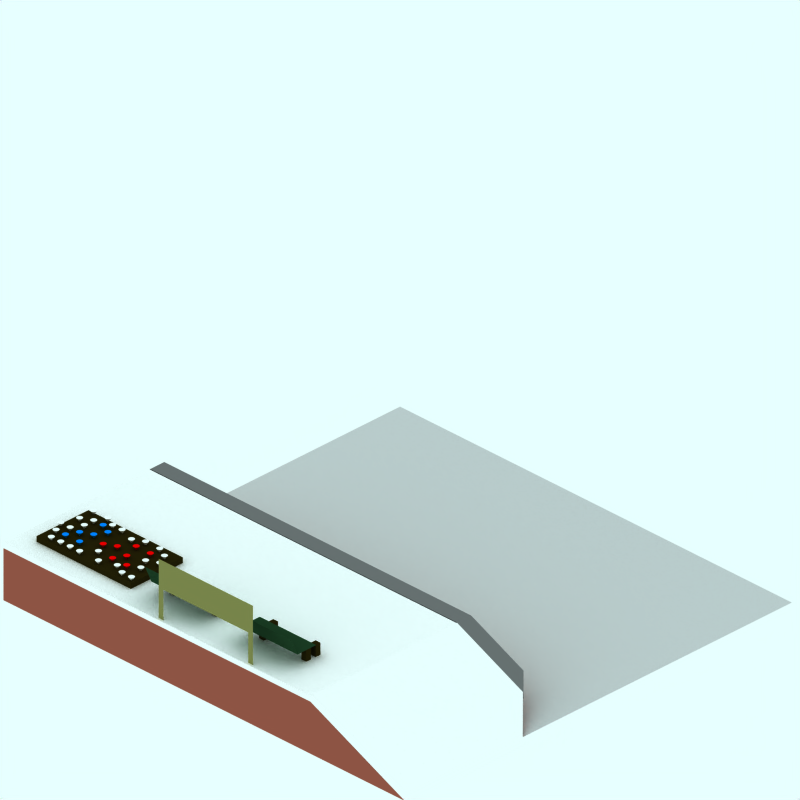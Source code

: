 # Source: brick-platform-basic-sloper.blend  (saved by Blender 2.42.0; exported with 4.5.12 LTS)
import bpy
from mathutils import Matrix  # noqa: F401  (used for matrix-valued properties, if any)

bpy.ops.wm.read_factory_settings(use_empty=True)
scene = bpy.context.scene
scene.name = 'Scene'

# ---- collections
col_collection_1 = bpy.data.collections.new('Collection 1'); scene.collection.children.link(col_collection_1)
col_collection_2 = bpy.data.collections.new('Collection 2'); scene.collection.children.link(col_collection_2)
col_collection_2.hide_render = True
col_collection_2.hide_viewport = True
col_collection_3 = bpy.data.collections.new('Collection 3'); scene.collection.children.link(col_collection_3)
col_collection_3.hide_render = True
col_collection_3.hide_viewport = True

# ---- materials (node trees are filled in below, after node groups)
mat_soil = bpy.data.materials.new('Soil')
mat_soil.alpha_threshold = 0.0
mat_soil.preview_render_type = 'FLAT'
mat_soil.diffuse_color = (0.1442, 0.1206, 0.02593, 1.0)
mat_soil.roughness = 0.5
mat_soil.line_color = (0.0, 0.0, 0.0, 1.0)
mat_sign = bpy.data.materials.new('Sign')
mat_sign.alpha_threshold = 0.0
mat_sign.preview_render_type = 'FLAT'
mat_sign.diffuse_color = (0.1175, 0.2402, 0.1439, 1.0)
mat_sign.roughness = 0.5
mat_sign.line_color = (0.0, 0.0, 0.0, 1.0)
mat_redflower = bpy.data.materials.new('RedFlower')
mat_redflower.alpha_threshold = 0.0
mat_redflower.preview_render_type = 'FLAT'
mat_redflower.diffuse_color = (1.0, 0.0, 0.0, 1.0)
mat_redflower.roughness = 0.5
mat_redflower.line_color = (0.0, 0.0, 0.0, 1.0)
mat_blueflower = bpy.data.materials.new('BlueFlower')
mat_blueflower.alpha_threshold = 0.0
mat_blueflower.preview_render_type = 'FLAT'
mat_blueflower.diffuse_color = (0.0, 0.5133, 1.0, 1.0)
mat_blueflower.roughness = 0.5
mat_blueflower.line_color = (0.0, 0.0, 0.0, 1.0)
mat_whiteflower = bpy.data.materials.new('WhiteFlower')
mat_whiteflower.alpha_threshold = 0.0
mat_whiteflower.preview_render_type = 'FLAT'
mat_whiteflower.diffuse_color = (1.0, 1.0, 1.0, 1.0)
mat_whiteflower.roughness = 0.5
mat_whiteflower.line_color = (0.0, 0.0, 0.0, 1.0)
mat_signtext = bpy.data.materials.new('SignText')
mat_signtext.alpha_threshold = 0.0
mat_signtext.preview_render_type = 'FLAT'
mat_signtext.diffuse_color = (0.3595, 0.7348, 0.4401, 1.0)
mat_signtext.roughness = 0.5
mat_signtext.line_color = (0.0, 0.0, 0.0, 1.0)
mat_woodenfencing = bpy.data.materials.new('WoodenFencing')
mat_woodenfencing.alpha_threshold = 0.0
mat_woodenfencing.preview_render_type = 'CUBE'
mat_woodenfencing.diffuse_color = (0.5137, 0.5186, 0.2919, 1.0)
mat_woodenfencing.specular_color = (0.0, 0.0, 0.0)
mat_woodenfencing.roughness = 0.5
mat_woodenfencing.line_color = (0.0, 0.0, 0.0, 1.0)
mat_pavings = bpy.data.materials.new('Pavings')
mat_pavings.alpha_threshold = 0.0
mat_pavings.preview_render_type = 'CUBE'
mat_pavings.diffuse_color = (1.0, 0.9999, 0.9999, 1.0)
mat_pavings.specular_color = (0.0, 0.0, 0.0)
mat_pavings.roughness = 0.5
mat_pavings.line_color = (0.0, 0.0, 0.0, 1.0)
mat_lightpaving = bpy.data.materials.new('LightPaving')
mat_lightpaving.alpha_threshold = 0.0
mat_lightpaving.preview_render_type = 'CUBE'
mat_lightpaving.diffuse_color = (0.4428, 0.4417, 0.4417, 1.0)
mat_lightpaving.specular_color = (0.0, 0.0, 0.0)
mat_lightpaving.roughness = 0.5
mat_lightpaving.line_color = (0.0, 0.0, 0.0, 1.0)
mat_brick = bpy.data.materials.new('Brick')
mat_brick.alpha_threshold = 0.0
mat_brick.preview_render_type = 'CUBE'
mat_brick.diffuse_color = (0.6122, 0.3304, 0.2679, 1.0)
mat_brick.specular_color = (0.0, 0.0, 0.0)
mat_brick.roughness = 0.5
mat_brick.line_color = (0.0, 0.0, 0.0, 1.0)
mat_transparent = bpy.data.materials.new('Transparent')
mat_transparent.alpha_threshold = 0.0
mat_transparent.preview_render_type = 'FLAT'
mat_transparent.roughness = 0.5

# ---- material node trees

# ---- world
world_world = bpy.data.worlds.new('World'); scene.world = world_world
world_world.color = (0.9059, 1.0, 1.0)
world_world.use_sun_shadow = False
world_world.sun_shadow_jitter_overblur = 0.0
world_world.cycles.sampling_method = 'MANUAL'
world_world.cycles.sample_map_resolution = 256

# ---- cameras
cam_camera_001 = bpy.data.cameras.new('Camera.001')
cam_camera_001.type = 'ORTHO'
cam_camera_001.passepartout_alpha = 0.2
cam_camera_001.clip_end = 100.0
cam_camera_001.lens = 35.0
cam_camera_001.ortho_scale = 12.0
cam_camera_001.display_size = 5.91
cam_camera_001.show_passepartout = False
cam_camera_001.show_safe_areas = True
cam_camera_001.dof.focus_distance = 0.0
cam_camera_001.dof.aperture_fstop = 128.0

# ---- lights
light_lamp = bpy.data.lights.new('Lamp', 'SUN')
light_lamp.transmission_factor = 0.0
light_lamp.angle = 1.571
light_lamp.energy = 0.028
light_lamp.shadow_buffer_clip_start = 0.5
light_lamp.shadow_soft_size = 1.0
light_lamp.shadow_cascade_max_distance = 1000.0
light_lamp.cycles.use_multiple_importance_sampling = False

# ---- meshes
me_cube_026 = bpy.data.meshes.new('Cube.026')
me_cube_026.from_pydata([(-3.267, 1.206, -1.579), (-3.267, 0.9264, -1.579), (-3.367, 0.9264, -1.579), (-3.367, 1.206, -1.579), (-3.267, 1.206, -1.479), (-3.267, 0.9264, -1.479), (-3.367, 0.9264, -1.479), (-3.367, 1.206, -1.479)], [], [(0, 1, 2, 3), (4, 7, 6, 5), (0, 4, 5, 1), (1, 5, 6, 2), (2, 6, 7, 3), (4, 0, 3, 7)])
me_cube_026.materials.append(mat_soil)
me_cube_026.use_remesh_preserve_volume = False
me_cube_026.use_remesh_preserve_attributes = False
me_cube_026.use_mirror_vertex_groups = False
me_cube_026.update()
me_cube_025 = bpy.data.meshes.new('Cube.025')
me_cube_025.from_pydata([(-3.467, 1.206, -1.579), (-3.467, 0.9264, -1.579), (-3.567, 0.9264, -1.579), (-3.567, 1.206, -1.579), (-3.467, 1.206, -1.479), (-3.467, 0.9264, -1.479), (-3.567, 0.9264, -1.479), (-3.567, 1.206, -1.479)], [], [(0, 1, 2, 3), (4, 7, 6, 5), (0, 4, 5, 1), (1, 5, 6, 2), (2, 6, 7, 3), (4, 0, 3, 7)])
me_cube_025.materials.append(mat_soil)
me_cube_025.use_remesh_preserve_volume = False
me_cube_025.use_remesh_preserve_attributes = False
me_cube_025.use_mirror_vertex_groups = False
me_cube_025.update()
me_cube_024 = bpy.data.meshes.new('Cube.024')
me_cube_024.from_pydata([(-3.467, 1.206, -0.6795), (-3.467, 0.9264, -0.6795), (-3.567, 0.9264, -0.6795), (-3.567, 1.206, -0.6795), (-3.467, 1.206, -0.5795), (-3.467, 0.9264, -0.5795), (-3.567, 0.9264, -0.5795), (-3.567, 1.206, -0.5795)], [], [(0, 1, 2, 3), (4, 7, 6, 5), (0, 4, 5, 1), (1, 5, 6, 2), (2, 6, 7, 3), (4, 0, 3, 7)])
me_cube_024.materials.append(mat_soil)
me_cube_024.use_remesh_preserve_volume = False
me_cube_024.use_remesh_preserve_attributes = False
me_cube_024.use_mirror_vertex_groups = False
me_cube_024.update()
me_cube_023 = bpy.data.meshes.new('Cube.023')
me_cube_023.from_pydata([(-3.267, 1.206, -0.6795), (-3.267, 0.9264, -0.6795), (-3.367, 0.9264, -0.6795), (-3.367, 1.206, -0.6795), (-3.267, 1.206, -0.5795), (-3.267, 0.9264, -0.5795), (-3.367, 0.9264, -0.5795), (-3.367, 1.206, -0.5795)], [], [(0, 1, 2, 3), (4, 7, 6, 5), (0, 4, 5, 1), (1, 5, 6, 2), (2, 6, 7, 3), (4, 0, 3, 7)])
me_cube_023.materials.append(mat_soil)
me_cube_023.use_remesh_preserve_volume = False
me_cube_023.use_remesh_preserve_attributes = False
me_cube_023.use_mirror_vertex_groups = False
me_cube_023.update()
me_cube_022 = bpy.data.meshes.new('Cube.022')
me_cube_022.from_pydata([(-3.267, 1.206, 0.3205), (-3.267, 0.9264, 0.3205), (-3.367, 0.9264, 0.3205), (-3.367, 1.206, 0.3205), (-3.267, 1.206, 0.4205), (-3.267, 0.9264, 0.4205), (-3.367, 0.9264, 0.4205), (-3.367, 1.206, 0.4205)], [], [(0, 1, 2, 3), (4, 7, 6, 5), (0, 4, 5, 1), (1, 5, 6, 2), (2, 6, 7, 3), (4, 0, 3, 7)])
me_cube_022.materials.append(mat_soil)
me_cube_022.use_remesh_preserve_volume = False
me_cube_022.use_remesh_preserve_attributes = False
me_cube_022.use_mirror_vertex_groups = False
me_cube_022.update()
me_cube_021 = bpy.data.meshes.new('Cube.021')
me_cube_021.from_pydata([(-3.467, 1.206, 0.3205), (-3.467, 0.9264, 0.3205), (-3.567, 0.9264, 0.3205), (-3.567, 1.206, 0.3205), (-3.467, 1.206, 0.4205), (-3.467, 0.9264, 0.4205), (-3.567, 0.9264, 0.4205), (-3.567, 1.206, 0.4205)], [], [(0, 1, 2, 3), (4, 7, 6, 5), (0, 4, 5, 1), (1, 5, 6, 2), (2, 6, 7, 3), (4, 0, 3, 7)])
me_cube_021.materials.append(mat_soil)
me_cube_021.use_remesh_preserve_volume = False
me_cube_021.use_remesh_preserve_attributes = False
me_cube_021.use_mirror_vertex_groups = False
me_cube_021.update()
me_cube_020 = bpy.data.meshes.new('Cube.020')
me_cube_020.from_pydata([(-3.467, 1.206, 1.221), (-3.467, 0.9264, 1.221), (-3.567, 0.9264, 1.221), (-3.567, 1.206, 1.221), (-3.467, 1.206, 1.321), (-3.467, 0.9264, 1.321), (-3.567, 0.9264, 1.321), (-3.567, 1.206, 1.321)], [], [(0, 1, 2, 3), (4, 7, 6, 5), (0, 4, 5, 1), (1, 5, 6, 2), (2, 6, 7, 3), (4, 0, 3, 7)])
me_cube_020.materials.append(mat_soil)
me_cube_020.use_remesh_preserve_volume = False
me_cube_020.use_remesh_preserve_attributes = False
me_cube_020.use_mirror_vertex_groups = False
me_cube_020.update()
me_cube_019 = bpy.data.meshes.new('Cube.019')
me_cube_019.from_pydata([(-3.267, 1.206, 1.221), (-3.267, 0.9264, 1.221), (-3.367, 0.9264, 1.221), (-3.367, 1.206, 1.221), (-3.267, 1.206, 1.321), (-3.267, 0.9264, 1.321), (-3.367, 0.9264, 1.321), (-3.367, 1.206, 1.321)], [], [(0, 1, 2, 3), (4, 7, 6, 5), (0, 4, 5, 1), (1, 5, 6, 2), (2, 6, 7, 3), (4, 0, 3, 7)])
me_cube_019.materials.append(mat_soil)
me_cube_019.use_remesh_preserve_volume = False
me_cube_019.use_remesh_preserve_attributes = False
me_cube_019.use_mirror_vertex_groups = False
me_cube_019.update()
me_plane_026 = bpy.data.meshes.new('Plane.026')
me_plane_026.from_pydata([(1.49, -3.385, 1.226), (1.49, -3.785, 1.226), (0.2899, -3.785, 1.226), (0.2899, -3.385, 1.226)], [], [(0, 3, 2, 1)])
me_plane_026.materials.append(mat_sign)
me_plane_026.use_remesh_preserve_volume = False
me_plane_026.use_remesh_preserve_attributes = False
me_plane_026.use_mirror_vertex_groups = False
me_plane_026.update()
me_plane_025 = bpy.data.meshes.new('Plane.025')
me_plane_025.from_pydata([(1.49, -3.785, 1.226), (1.509, -3.899, 1.518), (0.3092, -3.899, 1.518), (0.2899, -3.785, 1.226)], [], [(0, 3, 2, 1)])
me_plane_025.materials.append(mat_sign)
me_plane_025.use_remesh_preserve_volume = False
me_plane_025.use_remesh_preserve_attributes = False
me_plane_025.use_mirror_vertex_groups = False
me_plane_025.update()
me_plane_024 = bpy.data.meshes.new('Plane.024')
me_plane_024.from_pydata([(-0.4101, -3.785, 1.226), (-0.3908, -3.902, 1.516), (-1.591, -3.902, 1.516), (-1.61, -3.785, 1.226)], [], [(0, 3, 2, 1)])
me_plane_024.materials.append(mat_sign)
me_plane_024.use_remesh_preserve_volume = False
me_plane_024.use_remesh_preserve_attributes = False
me_plane_024.use_mirror_vertex_groups = False
me_plane_024.update()
me_plane_023 = bpy.data.meshes.new('Plane.023')
me_plane_023.from_pydata([(-0.4101, -3.385, 1.226), (-0.4101, -3.785, 1.226), (-1.61, -3.785, 1.226), (-1.61, -3.385, 1.226)], [], [(0, 3, 2, 1)])
me_plane_023.materials.append(mat_sign)
me_plane_023.use_remesh_preserve_volume = False
me_plane_023.use_remesh_preserve_attributes = False
me_plane_023.use_mirror_vertex_groups = False
me_plane_023.update()
me_cone_073 = bpy.data.meshes.new('Cone.073')
me_cone_073.from_pydata([(-83.16, 29.4, 69.54), (-82.86, 29.4, 69.09), (-82.75, 29.4, 68.54), (-82.86, 29.4, 68.0), (-83.16, 29.4, 67.54), (-83.62, 29.4, 67.24), (-84.16, 29.4, 67.13), (-84.7, 29.4, 67.24), (-85.16, 29.4, 67.54), (-85.47, 29.4, 68.0), (-85.58, 29.4, 68.54), (-85.47, 29.4, 69.09), (-85.16, 29.4, 69.54), (-84.7, 29.4, 69.85), (-84.16, 29.4, 69.96), (-83.62, 29.4, 69.85), (-84.16, 27.4, 68.54), (-84.16, 29.4, 68.54)], [], [(1, 0, 16), (16, 2, 1), (16, 3, 2), (16, 4, 3), (16, 5, 4), (16, 6, 5), (16, 7, 6), (16, 8, 7), (16, 9, 8), (16, 10, 9), (16, 11, 10), (16, 12, 11), (16, 13, 12), (16, 14, 13), (16, 15, 14), (16, 0, 15), (17, 0, 1), (17, 1, 2), (17, 2, 3), (17, 3, 4), (17, 4, 5), (17, 5, 6), (17, 6, 7), (17, 7, 8), (17, 8, 9), (17, 9, 10), (17, 10, 11), (17, 11, 12), (17, 12, 13), (17, 13, 14), (17, 14, 15), (15, 0, 17)])
me_cone_073.materials.append(mat_redflower)
me_cone_073.use_remesh_preserve_volume = False
me_cone_073.use_remesh_preserve_attributes = False
me_cone_073.use_mirror_vertex_groups = False
me_cone_073.update()
me_cone_072 = bpy.data.meshes.new('Cone.072')
me_cone_072.from_pydata([(-90.8, 29.4, 64.45), (-90.5, 29.4, 63.99), (-90.39, 29.4, 63.45), (-90.5, 29.4, 62.91), (-90.8, 29.4, 62.45), (-91.26, 29.4, 62.14), (-91.8, 29.4, 62.04), (-92.34, 29.4, 62.14), (-92.8, 29.4, 62.45), (-93.11, 29.4, 62.91), (-93.22, 29.4, 63.45), (-93.11, 29.4, 63.99), (-92.8, 29.4, 64.45), (-92.34, 29.4, 64.76), (-91.8, 29.4, 64.87), (-91.26, 29.4, 64.76), (-91.8, 27.4, 63.45), (-91.8, 29.4, 63.45)], [], [(1, 0, 16), (16, 2, 1), (16, 3, 2), (16, 4, 3), (16, 5, 4), (16, 6, 5), (16, 7, 6), (16, 8, 7), (16, 9, 8), (16, 10, 9), (16, 11, 10), (16, 12, 11), (16, 13, 12), (16, 14, 13), (16, 15, 14), (16, 0, 15), (17, 0, 1), (17, 1, 2), (17, 2, 3), (17, 3, 4), (17, 4, 5), (17, 5, 6), (17, 6, 7), (17, 7, 8), (17, 8, 9), (17, 9, 10), (17, 10, 11), (17, 11, 12), (17, 12, 13), (17, 13, 14), (17, 14, 15), (15, 0, 17)])
me_cone_072.materials.append(mat_redflower)
me_cone_072.use_remesh_preserve_volume = False
me_cone_072.use_remesh_preserve_attributes = False
me_cone_072.use_mirror_vertex_groups = False
me_cone_072.update()
me_cone_071 = bpy.data.meshes.new('Cone.071')
me_cone_071.from_pydata([(-90.8, 29.4, 56.81), (-90.5, 29.4, 56.35), (-90.39, 29.4, 55.81), (-90.5, 29.4, 55.27), (-90.8, 29.4, 54.81), (-91.26, 29.4, 54.5), (-91.8, 29.4, 54.4), (-92.34, 29.4, 54.5), (-92.8, 29.4, 54.81), (-93.11, 29.4, 55.27), (-93.22, 29.4, 55.81), (-93.11, 29.4, 56.35), (-92.8, 29.4, 56.81), (-92.34, 29.4, 57.12), (-91.8, 29.4, 57.23), (-91.26, 29.4, 57.12), (-91.8, 27.4, 55.81), (-91.8, 29.4, 55.81)], [], [(1, 0, 16), (16, 2, 1), (16, 3, 2), (16, 4, 3), (16, 5, 4), (16, 6, 5), (16, 7, 6), (16, 8, 7), (16, 9, 8), (16, 10, 9), (16, 11, 10), (16, 12, 11), (16, 13, 12), (16, 14, 13), (16, 15, 14), (16, 0, 15), (17, 0, 1), (17, 1, 2), (17, 2, 3), (17, 3, 4), (17, 4, 5), (17, 5, 6), (17, 6, 7), (17, 7, 8), (17, 8, 9), (17, 9, 10), (17, 10, 11), (17, 11, 12), (17, 12, 13), (17, 13, 14), (17, 14, 15), (15, 0, 17)])
me_cone_071.materials.append(mat_redflower)
me_cone_071.use_remesh_preserve_volume = False
me_cone_071.use_remesh_preserve_attributes = False
me_cone_071.use_mirror_vertex_groups = False
me_cone_071.update()
me_cone_070 = bpy.data.meshes.new('Cone.070')
me_cone_070.from_pydata([(-85.71, 29.4, 61.9), (-85.4, 29.4, 61.45), (-85.29, 29.4, 60.9), (-85.4, 29.4, 60.36), (-85.71, 29.4, 59.9), (-86.17, 29.4, 59.6), (-86.71, 29.4, 59.49), (-87.25, 29.4, 59.6), (-87.71, 29.4, 59.9), (-88.01, 29.4, 60.36), (-88.12, 29.4, 60.9), (-88.01, 29.4, 61.45), (-87.71, 29.4, 61.9), (-87.25, 29.4, 62.21), (-86.71, 29.4, 62.32), (-86.17, 29.4, 62.21), (-86.71, 27.4, 60.9), (-86.71, 29.4, 60.9)], [], [(1, 0, 16), (16, 2, 1), (16, 3, 2), (16, 4, 3), (16, 5, 4), (16, 6, 5), (16, 7, 6), (16, 8, 7), (16, 9, 8), (16, 10, 9), (16, 11, 10), (16, 12, 11), (16, 13, 12), (16, 14, 13), (16, 15, 14), (16, 0, 15), (17, 0, 1), (17, 1, 2), (17, 2, 3), (17, 3, 4), (17, 4, 5), (17, 5, 6), (17, 6, 7), (17, 7, 8), (17, 8, 9), (17, 9, 10), (17, 10, 11), (17, 11, 12), (17, 12, 13), (17, 13, 14), (17, 14, 15), (15, 0, 17)])
me_cone_070.materials.append(mat_redflower)
me_cone_070.use_remesh_preserve_volume = False
me_cone_070.use_remesh_preserve_attributes = False
me_cone_070.use_mirror_vertex_groups = False
me_cone_070.update()
me_cone_069 = bpy.data.meshes.new('Cone.069')
me_cone_069.from_pydata([(-78.07, 29.4, 56.81), (-77.76, 29.4, 56.35), (-77.65, 29.4, 55.81), (-77.76, 29.4, 55.27), (-78.07, 29.4, 54.81), (-78.53, 29.4, 54.5), (-79.07, 29.4, 54.4), (-79.61, 29.4, 54.5), (-80.07, 29.4, 54.81), (-80.37, 29.4, 55.27), (-80.48, 29.4, 55.81), (-80.37, 29.4, 56.35), (-80.07, 29.4, 56.81), (-79.61, 29.4, 57.12), (-79.07, 29.4, 57.23), (-78.53, 29.4, 57.12), (-79.07, 27.4, 55.81), (-79.07, 29.4, 55.81)], [], [(1, 0, 16), (16, 2, 1), (16, 3, 2), (16, 4, 3), (16, 5, 4), (16, 6, 5), (16, 7, 6), (16, 8, 7), (16, 9, 8), (16, 10, 9), (16, 11, 10), (16, 12, 11), (16, 13, 12), (16, 14, 13), (16, 15, 14), (16, 0, 15), (17, 0, 1), (17, 1, 2), (17, 2, 3), (17, 3, 4), (17, 4, 5), (17, 5, 6), (17, 6, 7), (17, 7, 8), (17, 8, 9), (17, 9, 10), (17, 10, 11), (17, 11, 12), (17, 12, 13), (17, 13, 14), (17, 14, 15), (15, 0, 17)])
me_cone_069.materials.append(mat_redflower)
me_cone_069.use_remesh_preserve_volume = False
me_cone_069.use_remesh_preserve_attributes = False
me_cone_069.use_mirror_vertex_groups = False
me_cone_069.update()
me_cone_068 = bpy.data.meshes.new('Cone.068')
me_cone_068.from_pydata([(-78.07, 29.4, 64.45), (-77.76, 29.4, 63.99), (-77.65, 29.4, 63.45), (-77.76, 29.4, 62.91), (-78.07, 29.4, 62.45), (-78.53, 29.4, 62.14), (-79.07, 29.4, 62.04), (-79.61, 29.4, 62.14), (-80.07, 29.4, 62.45), (-80.37, 29.4, 62.91), (-80.48, 29.4, 63.45), (-80.37, 29.4, 63.99), (-80.07, 29.4, 64.45), (-79.61, 29.4, 64.76), (-79.07, 29.4, 64.87), (-78.53, 29.4, 64.76), (-79.07, 27.4, 63.45), (-79.07, 29.4, 63.45)], [], [(1, 0, 16), (16, 2, 1), (16, 3, 2), (16, 4, 3), (16, 5, 4), (16, 6, 5), (16, 7, 6), (16, 8, 7), (16, 9, 8), (16, 10, 9), (16, 11, 10), (16, 12, 11), (16, 13, 12), (16, 14, 13), (16, 15, 14), (16, 0, 15), (17, 0, 1), (17, 1, 2), (17, 2, 3), (17, 3, 4), (17, 4, 5), (17, 5, 6), (17, 6, 7), (17, 7, 8), (17, 8, 9), (17, 9, 10), (17, 10, 11), (17, 11, 12), (17, 12, 13), (17, 13, 14), (17, 14, 15), (15, 0, 17)])
me_cone_068.materials.append(mat_redflower)
me_cone_068.use_remesh_preserve_volume = False
me_cone_068.use_remesh_preserve_attributes = False
me_cone_068.use_mirror_vertex_groups = False
me_cone_068.update()
me_cone_067 = bpy.data.meshes.new('Cone.067')
me_cone_067.from_pydata([(-90.8, 29.4, 89.92), (-90.5, 29.4, 89.46), (-90.39, 29.4, 88.92), (-90.5, 29.4, 88.38), (-90.8, 29.4, 87.92), (-91.26, 29.4, 87.61), (-91.8, 29.4, 87.5), (-92.34, 29.4, 87.61), (-92.8, 29.4, 87.92), (-93.11, 29.4, 88.38), (-93.22, 29.4, 88.92), (-93.11, 29.4, 89.46), (-92.8, 29.4, 89.92), (-92.34, 29.4, 90.22), (-91.8, 29.4, 90.33), (-91.26, 29.4, 90.22), (-91.8, 27.4, 88.92), (-91.8, 29.4, 88.92)], [], [(1, 0, 16), (16, 2, 1), (16, 3, 2), (16, 4, 3), (16, 5, 4), (16, 6, 5), (16, 7, 6), (16, 8, 7), (16, 9, 8), (16, 10, 9), (16, 11, 10), (16, 12, 11), (16, 13, 12), (16, 14, 13), (16, 15, 14), (16, 0, 15), (17, 0, 1), (17, 1, 2), (17, 2, 3), (17, 3, 4), (17, 4, 5), (17, 5, 6), (17, 6, 7), (17, 7, 8), (17, 8, 9), (17, 9, 10), (17, 10, 11), (17, 11, 12), (17, 12, 13), (17, 13, 14), (17, 14, 15), (15, 0, 17)])
me_cone_067.materials.append(mat_blueflower)
me_cone_067.use_remesh_preserve_volume = False
me_cone_067.use_remesh_preserve_attributes = False
me_cone_067.use_mirror_vertex_groups = False
me_cone_067.update()
me_cone_066 = bpy.data.meshes.new('Cone.066')
me_cone_066.from_pydata([(-83.16, 29.4, 82.28), (-82.86, 29.4, 81.82), (-82.75, 29.4, 81.28), (-82.86, 29.4, 80.74), (-83.16, 29.4, 80.28), (-83.62, 29.4, 79.97), (-84.16, 29.4, 79.86), (-84.7, 29.4, 79.97), (-85.16, 29.4, 80.28), (-85.47, 29.4, 80.74), (-85.58, 29.4, 81.28), (-85.47, 29.4, 81.82), (-85.16, 29.4, 82.28), (-84.7, 29.4, 82.58), (-84.16, 29.4, 82.69), (-83.62, 29.4, 82.58), (-84.16, 27.4, 81.28), (-84.16, 29.4, 81.28)], [], [(1, 0, 16), (16, 2, 1), (16, 3, 2), (16, 4, 3), (16, 5, 4), (16, 6, 5), (16, 7, 6), (16, 8, 7), (16, 9, 8), (16, 10, 9), (16, 11, 10), (16, 12, 11), (16, 13, 12), (16, 14, 13), (16, 15, 14), (16, 0, 15), (17, 0, 1), (17, 1, 2), (17, 2, 3), (17, 3, 4), (17, 4, 5), (17, 5, 6), (17, 6, 7), (17, 7, 8), (17, 8, 9), (17, 9, 10), (17, 10, 11), (17, 11, 12), (17, 12, 13), (17, 13, 14), (17, 14, 15), (15, 0, 17)])
me_cone_066.materials.append(mat_blueflower)
me_cone_066.use_remesh_preserve_volume = False
me_cone_066.use_remesh_preserve_attributes = False
me_cone_066.use_mirror_vertex_groups = False
me_cone_066.update()
me_cone_065 = bpy.data.meshes.new('Cone.065')
me_cone_065.from_pydata([(-78.07, 29.4, 79.73), (-77.76, 29.4, 79.27), (-77.65, 29.4, 78.73), (-77.76, 29.4, 78.19), (-78.07, 29.4, 77.73), (-78.53, 29.4, 77.42), (-79.07, 29.4, 77.32), (-79.61, 29.4, 77.42), (-80.07, 29.4, 77.73), (-80.37, 29.4, 78.19), (-80.48, 29.4, 78.73), (-80.37, 29.4, 79.27), (-80.07, 29.4, 79.73), (-79.61, 29.4, 80.04), (-79.07, 29.4, 80.15), (-78.53, 29.4, 80.04), (-79.07, 27.4, 78.73), (-79.07, 29.4, 78.73)], [], [(1, 0, 16), (16, 2, 1), (16, 3, 2), (16, 4, 3), (16, 5, 4), (16, 6, 5), (16, 7, 6), (16, 8, 7), (16, 9, 8), (16, 10, 9), (16, 11, 10), (16, 12, 11), (16, 13, 12), (16, 14, 13), (16, 15, 14), (16, 0, 15), (17, 0, 1), (17, 1, 2), (17, 2, 3), (17, 3, 4), (17, 4, 5), (17, 5, 6), (17, 6, 7), (17, 7, 8), (17, 8, 9), (17, 9, 10), (17, 10, 11), (17, 11, 12), (17, 12, 13), (17, 13, 14), (17, 14, 15), (15, 0, 17)])
me_cone_065.materials.append(mat_blueflower)
me_cone_065.use_remesh_preserve_volume = False
me_cone_065.use_remesh_preserve_attributes = False
me_cone_065.use_mirror_vertex_groups = False
me_cone_065.update()
me_cone_064 = bpy.data.meshes.new('Cone.064')
me_cone_064.from_pydata([(-75.52, 29.4, 84.82), (-75.22, 29.4, 84.37), (-75.11, 29.4, 83.82), (-75.22, 29.4, 83.28), (-75.52, 29.4, 82.82), (-75.98, 29.4, 82.52), (-76.52, 29.4, 82.41), (-77.06, 29.4, 82.52), (-77.52, 29.4, 82.82), (-77.83, 29.4, 83.28), (-77.94, 29.4, 83.82), (-77.83, 29.4, 84.37), (-77.52, 29.4, 84.82), (-77.06, 29.4, 85.13), (-76.52, 29.4, 85.24), (-75.98, 29.4, 85.13), (-76.52, 27.4, 83.82), (-76.52, 29.4, 83.82)], [], [(1, 0, 16), (16, 2, 1), (16, 3, 2), (16, 4, 3), (16, 5, 4), (16, 6, 5), (16, 7, 6), (16, 8, 7), (16, 9, 8), (16, 10, 9), (16, 11, 10), (16, 12, 11), (16, 13, 12), (16, 14, 13), (16, 15, 14), (16, 0, 15), (17, 0, 1), (17, 1, 2), (17, 2, 3), (17, 3, 4), (17, 4, 5), (17, 5, 6), (17, 6, 7), (17, 7, 8), (17, 8, 9), (17, 9, 10), (17, 10, 11), (17, 11, 12), (17, 12, 13), (17, 13, 14), (17, 14, 15), (15, 0, 17)])
me_cone_064.materials.append(mat_blueflower)
me_cone_064.use_remesh_preserve_volume = False
me_cone_064.use_remesh_preserve_attributes = False
me_cone_064.use_mirror_vertex_groups = False
me_cone_064.update()
me_cone_063 = bpy.data.meshes.new('Cone.063')
me_cone_063.from_pydata([(-85.71, 29.4, 87.37), (-85.4, 29.4, 86.91), (-85.29, 29.4, 86.37), (-85.4, 29.4, 85.83), (-85.71, 29.4, 85.37), (-86.17, 29.4, 85.06), (-86.71, 29.4, 84.96), (-87.25, 29.4, 85.06), (-87.71, 29.4, 85.37), (-88.01, 29.4, 85.83), (-88.12, 29.4, 86.37), (-88.01, 29.4, 86.91), (-87.71, 29.4, 87.37), (-87.25, 29.4, 87.68), (-86.71, 29.4, 87.78), (-86.17, 29.4, 87.68), (-86.71, 27.4, 86.37), (-86.71, 29.4, 86.37)], [], [(1, 0, 16), (16, 2, 1), (16, 3, 2), (16, 4, 3), (16, 5, 4), (16, 6, 5), (16, 7, 6), (16, 8, 7), (16, 9, 8), (16, 10, 9), (16, 11, 10), (16, 12, 11), (16, 13, 12), (16, 14, 13), (16, 15, 14), (16, 0, 15), (17, 0, 1), (17, 1, 2), (17, 2, 3), (17, 3, 4), (17, 4, 5), (17, 5, 6), (17, 6, 7), (17, 7, 8), (17, 8, 9), (17, 9, 10), (17, 10, 11), (17, 11, 12), (17, 12, 13), (17, 13, 14), (17, 14, 15), (15, 0, 17)])
me_cone_063.materials.append(mat_blueflower)
me_cone_063.use_remesh_preserve_volume = False
me_cone_063.use_remesh_preserve_attributes = False
me_cone_063.use_mirror_vertex_groups = False
me_cone_063.update()
me_cone_062 = bpy.data.meshes.new('Cone.062')
me_cone_062.from_pydata([(-95.89, 29.4, 77.18), (-95.59, 29.4, 76.73), (-95.48, 29.4, 76.18), (-95.59, 29.4, 75.64), (-95.89, 29.4, 75.18), (-96.35, 29.4, 74.88), (-96.89, 29.4, 74.77), (-97.44, 29.4, 74.88), (-97.89, 29.4, 75.18), (-98.2, 29.4, 75.64), (-98.31, 29.4, 76.18), (-98.2, 29.4, 76.73), (-97.89, 29.4, 77.18), (-97.44, 29.4, 77.49), (-96.89, 29.4, 77.6), (-96.35, 29.4, 77.49), (-96.89, 27.4, 76.18), (-96.89, 29.4, 76.18)], [], [(1, 0, 16), (16, 2, 1), (16, 3, 2), (16, 4, 3), (16, 5, 4), (16, 6, 5), (16, 7, 6), (16, 8, 7), (16, 9, 8), (16, 10, 9), (16, 11, 10), (16, 12, 11), (16, 13, 12), (16, 14, 13), (16, 15, 14), (16, 0, 15), (17, 0, 1), (17, 1, 2), (17, 2, 3), (17, 3, 4), (17, 4, 5), (17, 5, 6), (17, 6, 7), (17, 7, 8), (17, 8, 9), (17, 9, 10), (17, 10, 11), (17, 11, 12), (17, 12, 13), (17, 13, 14), (17, 14, 15), (15, 0, 17)])
me_cone_062.materials.append(mat_whiteflower)
me_cone_062.use_remesh_preserve_volume = False
me_cone_062.use_remesh_preserve_attributes = False
me_cone_062.use_mirror_vertex_groups = False
me_cone_062.update()
me_cone_061 = bpy.data.meshes.new('Cone.061')
me_cone_061.from_pydata([(-80.62, 29.4, 89.92), (-80.31, 29.4, 89.46), (-80.2, 29.4, 88.92), (-80.31, 29.4, 88.38), (-80.62, 29.4, 87.92), (-81.07, 29.4, 87.61), (-81.62, 29.4, 87.5), (-82.16, 29.4, 87.61), (-82.62, 29.4, 87.92), (-82.92, 29.4, 88.38), (-83.03, 29.4, 88.92), (-82.92, 29.4, 89.46), (-82.62, 29.4, 89.92), (-82.16, 29.4, 90.22), (-81.62, 29.4, 90.33), (-81.07, 29.4, 90.22), (-81.62, 27.4, 88.92), (-81.62, 29.4, 88.92)], [], [(1, 0, 16), (16, 2, 1), (16, 3, 2), (16, 4, 3), (16, 5, 4), (16, 6, 5), (16, 7, 6), (16, 8, 7), (16, 9, 8), (16, 10, 9), (16, 11, 10), (16, 12, 11), (16, 13, 12), (16, 14, 13), (16, 15, 14), (16, 0, 15), (17, 0, 1), (17, 1, 2), (17, 2, 3), (17, 3, 4), (17, 4, 5), (17, 5, 6), (17, 6, 7), (17, 7, 8), (17, 8, 9), (17, 9, 10), (17, 10, 11), (17, 11, 12), (17, 12, 13), (17, 13, 14), (17, 14, 15), (15, 0, 17)])
me_cone_061.materials.append(mat_whiteflower)
me_cone_061.use_remesh_preserve_volume = False
me_cone_061.use_remesh_preserve_attributes = False
me_cone_061.use_mirror_vertex_groups = False
me_cone_061.update()
me_cone_060 = bpy.data.meshes.new('Cone.060')
me_cone_060.from_pydata([(-78.07, 29.4, 95.01), (-77.76, 29.4, 94.55), (-77.65, 29.4, 94.01), (-77.76, 29.4, 93.47), (-78.07, 29.4, 93.01), (-78.53, 29.4, 92.7), (-79.07, 29.4, 92.6), (-79.61, 29.4, 92.7), (-80.07, 29.4, 93.01), (-80.37, 29.4, 93.47), (-80.48, 29.4, 94.01), (-80.37, 29.4, 94.55), (-80.07, 29.4, 95.01), (-79.61, 29.4, 95.32), (-79.07, 29.4, 95.42), (-78.53, 29.4, 95.32), (-79.07, 27.4, 94.01), (-79.07, 29.4, 94.01)], [], [(1, 0, 16), (16, 2, 1), (16, 3, 2), (16, 4, 3), (16, 5, 4), (16, 6, 5), (16, 7, 6), (16, 8, 7), (16, 9, 8), (16, 10, 9), (16, 11, 10), (16, 12, 11), (16, 13, 12), (16, 14, 13), (16, 15, 14), (16, 0, 15), (17, 0, 1), (17, 1, 2), (17, 2, 3), (17, 3, 4), (17, 4, 5), (17, 5, 6), (17, 6, 7), (17, 7, 8), (17, 8, 9), (17, 9, 10), (17, 10, 11), (17, 11, 12), (17, 12, 13), (17, 13, 14), (17, 14, 15), (15, 0, 17)])
me_cone_060.materials.append(mat_whiteflower)
me_cone_060.use_remesh_preserve_volume = False
me_cone_060.use_remesh_preserve_attributes = False
me_cone_060.use_mirror_vertex_groups = False
me_cone_060.update()
me_cone_059 = bpy.data.meshes.new('Cone.059')
me_cone_059.from_pydata([(-85.71, 29.4, 92.46), (-85.4, 29.4, 92.01), (-85.29, 29.4, 91.46), (-85.4, 29.4, 90.92), (-85.71, 29.4, 90.46), (-86.17, 29.4, 90.16), (-86.71, 29.4, 90.05), (-87.25, 29.4, 90.16), (-87.71, 29.4, 90.46), (-88.01, 29.4, 90.92), (-88.12, 29.4, 91.46), (-88.01, 29.4, 92.01), (-87.71, 29.4, 92.46), (-87.25, 29.4, 92.77), (-86.71, 29.4, 92.88), (-86.17, 29.4, 92.77), (-86.71, 27.4, 91.46), (-86.71, 29.4, 91.46)], [], [(1, 0, 16), (16, 2, 1), (16, 3, 2), (16, 4, 3), (16, 5, 4), (16, 6, 5), (16, 7, 6), (16, 8, 7), (16, 9, 8), (16, 10, 9), (16, 11, 10), (16, 12, 11), (16, 13, 12), (16, 14, 13), (16, 15, 14), (16, 0, 15), (17, 0, 1), (17, 1, 2), (17, 2, 3), (17, 3, 4), (17, 4, 5), (17, 5, 6), (17, 6, 7), (17, 7, 8), (17, 8, 9), (17, 9, 10), (17, 10, 11), (17, 11, 12), (17, 12, 13), (17, 13, 14), (17, 14, 15), (15, 0, 17)])
me_cone_059.materials.append(mat_whiteflower)
me_cone_059.use_remesh_preserve_volume = False
me_cone_059.use_remesh_preserve_attributes = False
me_cone_059.use_mirror_vertex_groups = False
me_cone_059.update()
me_cone_058 = bpy.data.meshes.new('Cone.058')
me_cone_058.from_pydata([(-85.71, 29.4, 97.56), (-85.4, 29.4, 97.1), (-85.29, 29.4, 96.56), (-85.4, 29.4, 96.02), (-85.71, 29.4, 95.56), (-86.17, 29.4, 95.25), (-86.71, 29.4, 95.14), (-87.25, 29.4, 95.25), (-87.71, 29.4, 95.56), (-88.01, 29.4, 96.02), (-88.12, 29.4, 96.56), (-88.01, 29.4, 97.1), (-87.71, 29.4, 97.56), (-87.25, 29.4, 97.86), (-86.71, 29.4, 97.97), (-86.17, 29.4, 97.86), (-86.71, 27.4, 96.56), (-86.71, 29.4, 96.56)], [], [(1, 0, 16), (16, 2, 1), (16, 3, 2), (16, 4, 3), (16, 5, 4), (16, 6, 5), (16, 7, 6), (16, 8, 7), (16, 9, 8), (16, 10, 9), (16, 11, 10), (16, 12, 11), (16, 13, 12), (16, 14, 13), (16, 15, 14), (16, 0, 15), (17, 0, 1), (17, 1, 2), (17, 2, 3), (17, 3, 4), (17, 4, 5), (17, 5, 6), (17, 6, 7), (17, 7, 8), (17, 8, 9), (17, 9, 10), (17, 10, 11), (17, 11, 12), (17, 12, 13), (17, 13, 14), (17, 14, 15), (15, 0, 17)])
me_cone_058.materials.append(mat_whiteflower)
me_cone_058.use_remesh_preserve_volume = False
me_cone_058.use_remesh_preserve_attributes = False
me_cone_058.use_mirror_vertex_groups = False
me_cone_058.update()
me_cone_057 = bpy.data.meshes.new('Cone.057')
me_cone_057.from_pydata([(-90.8, 29.4, 95.01), (-90.5, 29.4, 94.55), (-90.39, 29.4, 94.01), (-90.5, 29.4, 93.47), (-90.8, 29.4, 93.01), (-91.26, 29.4, 92.7), (-91.8, 29.4, 92.6), (-92.34, 29.4, 92.7), (-92.8, 29.4, 93.01), (-93.11, 29.4, 93.47), (-93.22, 29.4, 94.01), (-93.11, 29.4, 94.55), (-92.8, 29.4, 95.01), (-92.34, 29.4, 95.32), (-91.8, 29.4, 95.42), (-91.26, 29.4, 95.32), (-91.8, 27.4, 94.01), (-91.8, 29.4, 94.01)], [], [(1, 0, 16), (16, 2, 1), (16, 3, 2), (16, 4, 3), (16, 5, 4), (16, 6, 5), (16, 7, 6), (16, 8, 7), (16, 9, 8), (16, 10, 9), (16, 11, 10), (16, 12, 11), (16, 13, 12), (16, 14, 13), (16, 15, 14), (16, 0, 15), (17, 0, 1), (17, 1, 2), (17, 2, 3), (17, 3, 4), (17, 4, 5), (17, 5, 6), (17, 6, 7), (17, 7, 8), (17, 8, 9), (17, 9, 10), (17, 10, 11), (17, 11, 12), (17, 12, 13), (17, 13, 14), (17, 14, 15), (15, 0, 17)])
me_cone_057.materials.append(mat_whiteflower)
me_cone_057.use_remesh_preserve_volume = False
me_cone_057.use_remesh_preserve_attributes = False
me_cone_057.use_mirror_vertex_groups = False
me_cone_057.update()
me_cone_056 = bpy.data.meshes.new('Cone.056')
me_cone_056.from_pydata([(-95.89, 29.4, 87.37), (-95.59, 29.4, 86.91), (-95.48, 29.4, 86.37), (-95.59, 29.4, 85.83), (-95.89, 29.4, 85.37), (-96.35, 29.4, 85.06), (-96.89, 29.4, 84.96), (-97.44, 29.4, 85.06), (-97.89, 29.4, 85.37), (-98.2, 29.4, 85.83), (-98.31, 29.4, 86.37), (-98.2, 29.4, 86.91), (-97.89, 29.4, 87.37), (-97.44, 29.4, 87.68), (-96.89, 29.4, 87.78), (-96.35, 29.4, 87.68), (-96.89, 27.4, 86.37), (-96.89, 29.4, 86.37)], [], [(1, 0, 16), (16, 2, 1), (16, 3, 2), (16, 4, 3), (16, 5, 4), (16, 6, 5), (16, 7, 6), (16, 8, 7), (16, 9, 8), (16, 10, 9), (16, 11, 10), (16, 12, 11), (16, 13, 12), (16, 14, 13), (16, 15, 14), (16, 0, 15), (17, 0, 1), (17, 1, 2), (17, 2, 3), (17, 3, 4), (17, 4, 5), (17, 5, 6), (17, 6, 7), (17, 7, 8), (17, 8, 9), (17, 9, 10), (17, 10, 11), (17, 11, 12), (17, 12, 13), (17, 13, 14), (17, 14, 15), (15, 0, 17)])
me_cone_056.materials.append(mat_whiteflower)
me_cone_056.use_remesh_preserve_volume = False
me_cone_056.use_remesh_preserve_attributes = False
me_cone_056.use_mirror_vertex_groups = False
me_cone_056.update()
me_cone_055 = bpy.data.meshes.new('Cone.055')
me_cone_055.from_pydata([(-95.89, 29.4, 92.46), (-95.59, 29.4, 92.01), (-95.48, 29.4, 91.46), (-95.59, 29.4, 90.92), (-95.89, 29.4, 90.46), (-96.35, 29.4, 90.16), (-96.89, 29.4, 90.05), (-97.44, 29.4, 90.16), (-97.89, 29.4, 90.46), (-98.2, 29.4, 90.92), (-98.31, 29.4, 91.46), (-98.2, 29.4, 92.01), (-97.89, 29.4, 92.46), (-97.44, 29.4, 92.77), (-96.89, 29.4, 92.88), (-96.35, 29.4, 92.77), (-96.89, 27.4, 91.46), (-96.89, 29.4, 91.46)], [], [(1, 0, 16), (16, 2, 1), (16, 3, 2), (16, 4, 3), (16, 5, 4), (16, 6, 5), (16, 7, 6), (16, 8, 7), (16, 9, 8), (16, 10, 9), (16, 11, 10), (16, 12, 11), (16, 13, 12), (16, 14, 13), (16, 15, 14), (16, 0, 15), (17, 0, 1), (17, 1, 2), (17, 2, 3), (17, 3, 4), (17, 4, 5), (17, 5, 6), (17, 6, 7), (17, 7, 8), (17, 8, 9), (17, 9, 10), (17, 10, 11), (17, 11, 12), (17, 12, 13), (17, 13, 14), (17, 14, 15), (15, 0, 17)])
me_cone_055.materials.append(mat_whiteflower)
me_cone_055.use_remesh_preserve_volume = False
me_cone_055.use_remesh_preserve_attributes = False
me_cone_055.use_mirror_vertex_groups = False
me_cone_055.update()
me_cone_054 = bpy.data.meshes.new('Cone.054')
me_cone_054.from_pydata([(-95.89, 29.4, 82.28), (-95.59, 29.4, 81.82), (-95.48, 29.4, 81.28), (-95.59, 29.4, 80.74), (-95.89, 29.4, 80.28), (-96.35, 29.4, 79.97), (-96.89, 29.4, 79.86), (-97.44, 29.4, 79.97), (-97.89, 29.4, 80.28), (-98.2, 29.4, 80.74), (-98.31, 29.4, 81.28), (-98.2, 29.4, 81.82), (-97.89, 29.4, 82.28), (-97.44, 29.4, 82.58), (-96.89, 29.4, 82.69), (-96.35, 29.4, 82.58), (-96.89, 27.4, 81.28), (-96.89, 29.4, 81.28)], [], [(1, 0, 16), (16, 2, 1), (16, 3, 2), (16, 4, 3), (16, 5, 4), (16, 6, 5), (16, 7, 6), (16, 8, 7), (16, 9, 8), (16, 10, 9), (16, 11, 10), (16, 12, 11), (16, 13, 12), (16, 14, 13), (16, 15, 14), (16, 0, 15), (17, 0, 1), (17, 1, 2), (17, 2, 3), (17, 3, 4), (17, 4, 5), (17, 5, 6), (17, 6, 7), (17, 7, 8), (17, 8, 9), (17, 9, 10), (17, 10, 11), (17, 11, 12), (17, 12, 13), (17, 13, 14), (17, 14, 15), (15, 0, 17)])
me_cone_054.materials.append(mat_whiteflower)
me_cone_054.use_remesh_preserve_volume = False
me_cone_054.use_remesh_preserve_attributes = False
me_cone_054.use_mirror_vertex_groups = False
me_cone_054.update()
me_cone_053 = bpy.data.meshes.new('Cone.053')
me_cone_053.from_pydata([(-90.8, 29.4, 72.09), (-90.5, 29.4, 71.63), (-90.39, 29.4, 71.09), (-90.5, 29.4, 70.55), (-90.8, 29.4, 70.09), (-91.26, 29.4, 69.78), (-91.8, 29.4, 69.68), (-92.34, 29.4, 69.78), (-92.8, 29.4, 70.09), (-93.11, 29.4, 70.55), (-93.22, 29.4, 71.09), (-93.11, 29.4, 71.63), (-92.8, 29.4, 72.09), (-92.34, 29.4, 72.4), (-91.8, 29.4, 72.51), (-91.26, 29.4, 72.4), (-91.8, 27.4, 71.09), (-91.8, 29.4, 71.09)], [], [(1, 0, 16), (16, 2, 1), (16, 3, 2), (16, 4, 3), (16, 5, 4), (16, 6, 5), (16, 7, 6), (16, 8, 7), (16, 9, 8), (16, 10, 9), (16, 11, 10), (16, 12, 11), (16, 13, 12), (16, 14, 13), (16, 15, 14), (16, 0, 15), (17, 0, 1), (17, 1, 2), (17, 2, 3), (17, 3, 4), (17, 4, 5), (17, 5, 6), (17, 6, 7), (17, 7, 8), (17, 8, 9), (17, 9, 10), (17, 10, 11), (17, 11, 12), (17, 12, 13), (17, 13, 14), (17, 14, 15), (15, 0, 17)])
me_cone_053.materials.append(mat_whiteflower)
me_cone_053.use_remesh_preserve_volume = False
me_cone_053.use_remesh_preserve_attributes = False
me_cone_053.use_mirror_vertex_groups = False
me_cone_053.update()
me_cone_052 = bpy.data.meshes.new('Cone.052')
me_cone_052.from_pydata([(-95.89, 29.4, 54.26), (-95.59, 29.4, 53.81), (-95.48, 29.4, 53.26), (-95.59, 29.4, 52.72), (-95.89, 29.4, 52.26), (-96.35, 29.4, 51.96), (-96.89, 29.4, 51.85), (-97.44, 29.4, 51.96), (-97.89, 29.4, 52.26), (-98.2, 29.4, 52.72), (-98.31, 29.4, 53.26), (-98.2, 29.4, 53.81), (-97.89, 29.4, 54.26), (-97.44, 29.4, 54.57), (-96.89, 29.4, 54.68), (-96.35, 29.4, 54.57), (-96.89, 27.4, 53.26), (-96.89, 29.4, 53.26)], [], [(1, 0, 16), (16, 2, 1), (16, 3, 2), (16, 4, 3), (16, 5, 4), (16, 6, 5), (16, 7, 6), (16, 8, 7), (16, 9, 8), (16, 10, 9), (16, 11, 10), (16, 12, 11), (16, 13, 12), (16, 14, 13), (16, 15, 14), (16, 0, 15), (17, 0, 1), (17, 1, 2), (17, 2, 3), (17, 3, 4), (17, 4, 5), (17, 5, 6), (17, 6, 7), (17, 7, 8), (17, 8, 9), (17, 9, 10), (17, 10, 11), (17, 11, 12), (17, 12, 13), (17, 13, 14), (17, 14, 15), (15, 0, 17)])
me_cone_052.materials.append(mat_whiteflower)
me_cone_052.use_remesh_preserve_volume = False
me_cone_052.use_remesh_preserve_attributes = False
me_cone_052.use_mirror_vertex_groups = False
me_cone_052.update()
me_cone_051 = bpy.data.meshes.new('Cone.051')
me_cone_051.from_pydata([(-95.89, 29.4, 67.0), (-95.59, 29.4, 66.54), (-95.48, 29.4, 66.0), (-95.59, 29.4, 65.46), (-95.89, 29.4, 65.0), (-96.35, 29.4, 64.69), (-96.89, 29.4, 64.58), (-97.44, 29.4, 64.69), (-97.89, 29.4, 65.0), (-98.2, 29.4, 65.46), (-98.31, 29.4, 66.0), (-98.2, 29.4, 66.54), (-97.89, 29.4, 67.0), (-97.44, 29.4, 67.3), (-96.89, 29.4, 67.41), (-96.35, 29.4, 67.3), (-96.89, 27.4, 66.0), (-96.89, 29.4, 66.0)], [], [(1, 0, 16), (16, 2, 1), (16, 3, 2), (16, 4, 3), (16, 5, 4), (16, 6, 5), (16, 7, 6), (16, 8, 7), (16, 9, 8), (16, 10, 9), (16, 11, 10), (16, 12, 11), (16, 13, 12), (16, 14, 13), (16, 15, 14), (16, 0, 15), (17, 0, 1), (17, 1, 2), (17, 2, 3), (17, 3, 4), (17, 4, 5), (17, 5, 6), (17, 6, 7), (17, 7, 8), (17, 8, 9), (17, 9, 10), (17, 10, 11), (17, 11, 12), (17, 12, 13), (17, 13, 14), (17, 14, 15), (15, 0, 17)])
me_cone_051.materials.append(mat_whiteflower)
me_cone_051.use_remesh_preserve_volume = False
me_cone_051.use_remesh_preserve_attributes = False
me_cone_051.use_mirror_vertex_groups = False
me_cone_051.update()
me_cone_050 = bpy.data.meshes.new('Cone.050')
me_cone_050.from_pydata([(-72.98, 29.4, 82.28), (-72.67, 29.4, 81.82), (-72.56, 29.4, 81.28), (-72.67, 29.4, 80.74), (-72.98, 29.4, 80.28), (-73.43, 29.4, 79.97), (-73.98, 29.4, 79.86), (-74.52, 29.4, 79.97), (-74.98, 29.4, 80.28), (-75.28, 29.4, 80.74), (-75.39, 29.4, 81.28), (-75.28, 29.4, 81.82), (-74.98, 29.4, 82.28), (-74.52, 29.4, 82.58), (-73.98, 29.4, 82.69), (-73.43, 29.4, 82.58), (-73.98, 27.4, 81.28), (-73.98, 29.4, 81.28)], [], [(1, 0, 16), (16, 2, 1), (16, 3, 2), (16, 4, 3), (16, 5, 4), (16, 6, 5), (16, 7, 6), (16, 8, 7), (16, 9, 8), (16, 10, 9), (16, 11, 10), (16, 12, 11), (16, 13, 12), (16, 14, 13), (16, 15, 14), (16, 0, 15), (17, 0, 1), (17, 1, 2), (17, 2, 3), (17, 3, 4), (17, 4, 5), (17, 5, 6), (17, 6, 7), (17, 7, 8), (17, 8, 9), (17, 9, 10), (17, 10, 11), (17, 11, 12), (17, 12, 13), (17, 13, 14), (17, 14, 15), (15, 0, 17)])
me_cone_050.materials.append(mat_whiteflower)
me_cone_050.use_remesh_preserve_volume = False
me_cone_050.use_remesh_preserve_attributes = False
me_cone_050.use_mirror_vertex_groups = False
me_cone_050.update()
me_cone_049 = bpy.data.meshes.new('Cone.049')
me_cone_049.from_pydata([(-70.43, 29.4, 87.37), (-70.12, 29.4, 86.91), (-70.01, 29.4, 86.37), (-70.12, 29.4, 85.83), (-70.43, 29.4, 85.37), (-70.89, 29.4, 85.06), (-71.43, 29.4, 84.96), (-71.97, 29.4, 85.06), (-72.43, 29.4, 85.37), (-72.73, 29.4, 85.83), (-72.84, 29.4, 86.37), (-72.73, 29.4, 86.91), (-72.43, 29.4, 87.37), (-71.97, 29.4, 87.68), (-71.43, 29.4, 87.78), (-70.89, 29.4, 87.68), (-71.43, 27.4, 86.37), (-71.43, 29.4, 86.37)], [], [(1, 0, 16), (16, 2, 1), (16, 3, 2), (16, 4, 3), (16, 5, 4), (16, 6, 5), (16, 7, 6), (16, 8, 7), (16, 9, 8), (16, 10, 9), (16, 11, 10), (16, 12, 11), (16, 13, 12), (16, 14, 13), (16, 15, 14), (16, 0, 15), (17, 0, 1), (17, 1, 2), (17, 2, 3), (17, 3, 4), (17, 4, 5), (17, 5, 6), (17, 6, 7), (17, 7, 8), (17, 8, 9), (17, 9, 10), (17, 10, 11), (17, 11, 12), (17, 12, 13), (17, 13, 14), (17, 14, 15), (15, 0, 17)])
me_cone_049.materials.append(mat_whiteflower)
me_cone_049.use_remesh_preserve_volume = False
me_cone_049.use_remesh_preserve_attributes = False
me_cone_049.use_mirror_vertex_groups = False
me_cone_049.update()
me_cone_048 = bpy.data.meshes.new('Cone.048')
me_cone_048.from_pydata([(-75.52, 29.4, 89.92), (-75.22, 29.4, 89.46), (-75.11, 29.4, 88.92), (-75.22, 29.4, 88.38), (-75.52, 29.4, 87.92), (-75.98, 29.4, 87.61), (-76.52, 29.4, 87.5), (-77.06, 29.4, 87.61), (-77.52, 29.4, 87.92), (-77.83, 29.4, 88.38), (-77.94, 29.4, 88.92), (-77.83, 29.4, 89.46), (-77.52, 29.4, 89.92), (-77.06, 29.4, 90.22), (-76.52, 29.4, 90.33), (-75.98, 29.4, 90.22), (-76.52, 27.4, 88.92), (-76.52, 29.4, 88.92)], [], [(1, 0, 16), (16, 2, 1), (16, 3, 2), (16, 4, 3), (16, 5, 4), (16, 6, 5), (16, 7, 6), (16, 8, 7), (16, 9, 8), (16, 10, 9), (16, 11, 10), (16, 12, 11), (16, 13, 12), (16, 14, 13), (16, 15, 14), (16, 0, 15), (17, 0, 1), (17, 1, 2), (17, 2, 3), (17, 3, 4), (17, 4, 5), (17, 5, 6), (17, 6, 7), (17, 7, 8), (17, 8, 9), (17, 9, 10), (17, 10, 11), (17, 11, 12), (17, 12, 13), (17, 13, 14), (17, 14, 15), (15, 0, 17)])
me_cone_048.materials.append(mat_whiteflower)
me_cone_048.use_remesh_preserve_volume = False
me_cone_048.use_remesh_preserve_attributes = False
me_cone_048.use_mirror_vertex_groups = False
me_cone_048.update()
me_cone_047 = bpy.data.meshes.new('Cone.047')
me_cone_047.from_pydata([(-70.43, 29.4, 95.01), (-70.12, 29.4, 94.55), (-70.01, 29.4, 94.01), (-70.12, 29.4, 93.47), (-70.43, 29.4, 93.01), (-70.89, 29.4, 92.7), (-71.43, 29.4, 92.6), (-71.97, 29.4, 92.7), (-72.43, 29.4, 93.01), (-72.73, 29.4, 93.47), (-72.84, 29.4, 94.01), (-72.73, 29.4, 94.55), (-72.43, 29.4, 95.01), (-71.97, 29.4, 95.32), (-71.43, 29.4, 95.42), (-70.89, 29.4, 95.32), (-71.43, 27.4, 94.01), (-71.43, 29.4, 94.01)], [], [(1, 0, 16), (16, 2, 1), (16, 3, 2), (16, 4, 3), (16, 5, 4), (16, 6, 5), (16, 7, 6), (16, 8, 7), (16, 9, 8), (16, 10, 9), (16, 11, 10), (16, 12, 11), (16, 13, 12), (16, 14, 13), (16, 15, 14), (16, 0, 15), (17, 0, 1), (17, 1, 2), (17, 2, 3), (17, 3, 4), (17, 4, 5), (17, 5, 6), (17, 6, 7), (17, 7, 8), (17, 8, 9), (17, 9, 10), (17, 10, 11), (17, 11, 12), (17, 12, 13), (17, 13, 14), (17, 14, 15), (15, 0, 17)])
me_cone_047.materials.append(mat_whiteflower)
me_cone_047.use_remesh_preserve_volume = False
me_cone_047.use_remesh_preserve_attributes = False
me_cone_047.use_mirror_vertex_groups = False
me_cone_047.update()
me_cone_046 = bpy.data.meshes.new('Cone.046')
me_cone_046.from_pydata([(-72.98, 29.4, 77.18), (-72.67, 29.4, 76.73), (-72.56, 29.4, 76.18), (-72.67, 29.4, 75.64), (-72.98, 29.4, 75.18), (-73.43, 29.4, 74.88), (-73.98, 29.4, 74.77), (-74.52, 29.4, 74.88), (-74.98, 29.4, 75.18), (-75.28, 29.4, 75.64), (-75.39, 29.4, 76.18), (-75.28, 29.4, 76.73), (-74.98, 29.4, 77.18), (-74.52, 29.4, 77.49), (-73.98, 29.4, 77.6), (-73.43, 29.4, 77.49), (-73.98, 27.4, 76.18), (-73.98, 29.4, 76.18)], [], [(1, 0, 16), (16, 2, 1), (16, 3, 2), (16, 4, 3), (16, 5, 4), (16, 6, 5), (16, 7, 6), (16, 8, 7), (16, 9, 8), (16, 10, 9), (16, 11, 10), (16, 12, 11), (16, 13, 12), (16, 14, 13), (16, 15, 14), (16, 0, 15), (17, 0, 1), (17, 1, 2), (17, 2, 3), (17, 3, 4), (17, 4, 5), (17, 5, 6), (17, 6, 7), (17, 7, 8), (17, 8, 9), (17, 9, 10), (17, 10, 11), (17, 11, 12), (17, 12, 13), (17, 13, 14), (17, 14, 15), (15, 0, 17)])
me_cone_046.materials.append(mat_whiteflower)
me_cone_046.use_remesh_preserve_volume = False
me_cone_046.use_remesh_preserve_attributes = False
me_cone_046.use_mirror_vertex_groups = False
me_cone_046.update()
me_cone_045 = bpy.data.meshes.new('Cone.045')
me_cone_045.from_pydata([(-75.52, 29.4, 69.54), (-75.22, 29.4, 69.09), (-75.11, 29.4, 68.54), (-75.22, 29.4, 68.0), (-75.52, 29.4, 67.54), (-75.98, 29.4, 67.24), (-76.52, 29.4, 67.13), (-77.06, 29.4, 67.24), (-77.52, 29.4, 67.54), (-77.83, 29.4, 68.0), (-77.94, 29.4, 68.54), (-77.83, 29.4, 69.09), (-77.52, 29.4, 69.54), (-77.06, 29.4, 69.85), (-76.52, 29.4, 69.96), (-75.98, 29.4, 69.85), (-76.52, 27.4, 68.54), (-76.52, 29.4, 68.54)], [], [(1, 0, 16), (16, 2, 1), (16, 3, 2), (16, 4, 3), (16, 5, 4), (16, 6, 5), (16, 7, 6), (16, 8, 7), (16, 9, 8), (16, 10, 9), (16, 11, 10), (16, 12, 11), (16, 13, 12), (16, 14, 13), (16, 15, 14), (16, 0, 15), (17, 0, 1), (17, 1, 2), (17, 2, 3), (17, 3, 4), (17, 4, 5), (17, 5, 6), (17, 6, 7), (17, 7, 8), (17, 8, 9), (17, 9, 10), (17, 10, 11), (17, 11, 12), (17, 12, 13), (17, 13, 14), (17, 14, 15), (15, 0, 17)])
me_cone_045.materials.append(mat_whiteflower)
me_cone_045.use_remesh_preserve_volume = False
me_cone_045.use_remesh_preserve_attributes = False
me_cone_045.use_mirror_vertex_groups = False
me_cone_045.update()
me_cone_044 = bpy.data.meshes.new('Cone.044')
me_cone_044.from_pydata([(-72.98, 29.4, 64.45), (-72.67, 29.4, 63.99), (-72.56, 29.4, 63.45), (-72.67, 29.4, 62.91), (-72.98, 29.4, 62.45), (-73.43, 29.4, 62.14), (-73.98, 29.4, 62.04), (-74.52, 29.4, 62.14), (-74.98, 29.4, 62.45), (-75.28, 29.4, 62.91), (-75.39, 29.4, 63.45), (-75.28, 29.4, 63.99), (-74.98, 29.4, 64.45), (-74.52, 29.4, 64.76), (-73.98, 29.4, 64.87), (-73.43, 29.4, 64.76), (-73.98, 27.4, 63.45), (-73.98, 29.4, 63.45)], [], [(1, 0, 16), (16, 2, 1), (16, 3, 2), (16, 4, 3), (16, 5, 4), (16, 6, 5), (16, 7, 6), (16, 8, 7), (16, 9, 8), (16, 10, 9), (16, 11, 10), (16, 12, 11), (16, 13, 12), (16, 14, 13), (16, 15, 14), (16, 0, 15), (17, 0, 1), (17, 1, 2), (17, 2, 3), (17, 3, 4), (17, 4, 5), (17, 5, 6), (17, 6, 7), (17, 7, 8), (17, 8, 9), (17, 9, 10), (17, 10, 11), (17, 11, 12), (17, 12, 13), (17, 13, 14), (17, 14, 15), (15, 0, 17)])
me_cone_044.materials.append(mat_whiteflower)
me_cone_044.use_remesh_preserve_volume = False
me_cone_044.use_remesh_preserve_attributes = False
me_cone_044.use_mirror_vertex_groups = False
me_cone_044.update()
me_cone_043 = bpy.data.meshes.new('Cone.043')
me_cone_043.from_pydata([(-72.98, 29.4, 56.81), (-72.67, 29.4, 56.35), (-72.56, 29.4, 55.81), (-72.67, 29.4, 55.27), (-72.98, 29.4, 54.81), (-73.43, 29.4, 54.5), (-73.98, 29.4, 54.4), (-74.52, 29.4, 54.5), (-74.98, 29.4, 54.81), (-75.28, 29.4, 55.27), (-75.39, 29.4, 55.81), (-75.28, 29.4, 56.35), (-74.98, 29.4, 56.81), (-74.52, 29.4, 57.12), (-73.98, 29.4, 57.23), (-73.43, 29.4, 57.12), (-73.98, 27.4, 55.81), (-73.98, 29.4, 55.81)], [], [(1, 0, 16), (16, 2, 1), (16, 3, 2), (16, 4, 3), (16, 5, 4), (16, 6, 5), (16, 7, 6), (16, 8, 7), (16, 9, 8), (16, 10, 9), (16, 11, 10), (16, 12, 11), (16, 13, 12), (16, 14, 13), (16, 15, 14), (16, 0, 15), (17, 0, 1), (17, 1, 2), (17, 2, 3), (17, 3, 4), (17, 4, 5), (17, 5, 6), (17, 6, 7), (17, 7, 8), (17, 8, 9), (17, 9, 10), (17, 10, 11), (17, 11, 12), (17, 12, 13), (17, 13, 14), (17, 14, 15), (15, 0, 17)])
me_cone_043.materials.append(mat_whiteflower)
me_cone_043.use_remesh_preserve_volume = False
me_cone_043.use_remesh_preserve_attributes = False
me_cone_043.use_mirror_vertex_groups = False
me_cone_043.update()
me_cone_042 = bpy.data.meshes.new('Cone.042')
me_cone_042.from_pydata([(-83.16, 29.4, 54.26), (-82.86, 29.4, 53.81), (-82.75, 29.4, 53.26), (-82.86, 29.4, 52.72), (-83.16, 29.4, 52.26), (-83.62, 29.4, 51.96), (-84.16, 29.4, 51.85), (-84.7, 29.4, 51.96), (-85.16, 29.4, 52.26), (-85.47, 29.4, 52.72), (-85.58, 29.4, 53.26), (-85.47, 29.4, 53.81), (-85.16, 29.4, 54.26), (-84.7, 29.4, 54.57), (-84.16, 29.4, 54.68), (-83.62, 29.4, 54.57), (-84.16, 27.4, 53.26), (-84.16, 29.4, 53.26)], [], [(1, 0, 16), (16, 2, 1), (16, 3, 2), (16, 4, 3), (16, 5, 4), (16, 6, 5), (16, 7, 6), (16, 8, 7), (16, 9, 8), (16, 10, 9), (16, 11, 10), (16, 12, 11), (16, 13, 12), (16, 14, 13), (16, 15, 14), (16, 0, 15), (17, 0, 1), (17, 1, 2), (17, 2, 3), (17, 3, 4), (17, 4, 5), (17, 5, 6), (17, 6, 7), (17, 7, 8), (17, 8, 9), (17, 9, 10), (17, 10, 11), (17, 11, 12), (17, 12, 13), (17, 13, 14), (17, 14, 15), (15, 0, 17)])
me_cone_042.materials.append(mat_whiteflower)
me_cone_042.use_remesh_preserve_volume = False
me_cone_042.use_remesh_preserve_attributes = False
me_cone_042.use_mirror_vertex_groups = False
me_cone_042.update()
me_cone_041 = bpy.data.meshes.new('Cone.041')
me_cone_041.from_pydata([(-80.62, 29.4, 49.17), (-80.31, 29.4, 48.71), (-80.2, 29.4, 48.17), (-80.31, 29.4, 47.63), (-80.62, 29.4, 47.17), (-81.07, 29.4, 46.86), (-81.62, 29.4, 46.76), (-82.16, 29.4, 46.86), (-82.62, 29.4, 47.17), (-82.92, 29.4, 47.63), (-83.03, 29.4, 48.17), (-82.92, 29.4, 48.71), (-82.62, 29.4, 49.17), (-82.16, 29.4, 49.48), (-81.62, 29.4, 49.59), (-81.07, 29.4, 49.48), (-81.62, 27.4, 48.17), (-81.62, 29.4, 48.17)], [], [(1, 0, 16), (16, 2, 1), (16, 3, 2), (16, 4, 3), (16, 5, 4), (16, 6, 5), (16, 7, 6), (16, 8, 7), (16, 9, 8), (16, 10, 9), (16, 11, 10), (16, 12, 11), (16, 13, 12), (16, 14, 13), (16, 15, 14), (16, 0, 15), (17, 0, 1), (17, 1, 2), (17, 2, 3), (17, 3, 4), (17, 4, 5), (17, 5, 6), (17, 6, 7), (17, 7, 8), (17, 8, 9), (17, 9, 10), (17, 10, 11), (17, 11, 12), (17, 12, 13), (17, 13, 14), (17, 14, 15), (15, 0, 17)])
me_cone_041.materials.append(mat_whiteflower)
me_cone_041.use_remesh_preserve_volume = False
me_cone_041.use_remesh_preserve_attributes = False
me_cone_041.use_mirror_vertex_groups = False
me_cone_041.update()
me_cone_040 = bpy.data.meshes.new('Cone.040')
me_cone_040.from_pydata([(-75.52, 29.4, 51.72), (-75.22, 29.4, 51.26), (-75.11, 29.4, 50.72), (-75.22, 29.4, 50.18), (-75.52, 29.4, 49.72), (-75.98, 29.4, 49.41), (-76.52, 29.4, 49.3), (-77.06, 29.4, 49.41), (-77.52, 29.4, 49.72), (-77.83, 29.4, 50.18), (-77.94, 29.4, 50.72), (-77.83, 29.4, 51.26), (-77.52, 29.4, 51.72), (-77.06, 29.4, 52.02), (-76.52, 29.4, 52.13), (-75.98, 29.4, 52.02), (-76.52, 27.4, 50.72), (-76.52, 29.4, 50.72)], [], [(1, 0, 16), (16, 2, 1), (16, 3, 2), (16, 4, 3), (16, 5, 4), (16, 6, 5), (16, 7, 6), (16, 8, 7), (16, 9, 8), (16, 10, 9), (16, 11, 10), (16, 12, 11), (16, 13, 12), (16, 14, 13), (16, 15, 14), (16, 0, 15), (17, 0, 1), (17, 1, 2), (17, 2, 3), (17, 3, 4), (17, 4, 5), (17, 5, 6), (17, 6, 7), (17, 7, 8), (17, 8, 9), (17, 9, 10), (17, 10, 11), (17, 11, 12), (17, 12, 13), (17, 13, 14), (17, 14, 15), (15, 0, 17)])
me_cone_040.materials.append(mat_whiteflower)
me_cone_040.use_remesh_preserve_volume = False
me_cone_040.use_remesh_preserve_attributes = False
me_cone_040.use_mirror_vertex_groups = False
me_cone_040.update()
me_cone_039 = bpy.data.meshes.new('Cone.039')
me_cone_039.from_pydata([(-95.89, 29.4, 49.17), (-95.59, 29.4, 48.71), (-95.48, 29.4, 48.17), (-95.59, 29.4, 47.63), (-95.89, 29.4, 47.17), (-96.35, 29.4, 46.86), (-96.89, 29.4, 46.76), (-97.44, 29.4, 46.86), (-97.89, 29.4, 47.17), (-98.2, 29.4, 47.63), (-98.31, 29.4, 48.17), (-98.2, 29.4, 48.71), (-97.89, 29.4, 49.17), (-97.44, 29.4, 49.48), (-96.89, 29.4, 49.59), (-96.35, 29.4, 49.48), (-96.89, 27.4, 48.17), (-96.89, 29.4, 48.17)], [], [(1, 0, 16), (16, 2, 1), (16, 3, 2), (16, 4, 3), (16, 5, 4), (16, 6, 5), (16, 7, 6), (16, 8, 7), (16, 9, 8), (16, 10, 9), (16, 11, 10), (16, 12, 11), (16, 13, 12), (16, 14, 13), (16, 15, 14), (16, 0, 15), (17, 0, 1), (17, 1, 2), (17, 2, 3), (17, 3, 4), (17, 4, 5), (17, 5, 6), (17, 6, 7), (17, 7, 8), (17, 8, 9), (17, 9, 10), (17, 10, 11), (17, 11, 12), (17, 12, 13), (17, 13, 14), (17, 14, 15), (15, 0, 17)])
me_cone_039.materials.append(mat_whiteflower)
me_cone_039.use_remesh_preserve_volume = False
me_cone_039.use_remesh_preserve_attributes = False
me_cone_039.use_mirror_vertex_groups = False
me_cone_039.update()
me_cone_038 = bpy.data.meshes.new('Cone.038')
me_cone_038.from_pydata([(-88.25, 29.4, 51.72), (-87.95, 29.4, 51.26), (-87.84, 29.4, 50.72), (-87.95, 29.4, 50.18), (-88.25, 29.4, 49.72), (-88.71, 29.4, 49.41), (-89.25, 29.4, 49.3), (-89.8, 29.4, 49.41), (-90.25, 29.4, 49.72), (-90.56, 29.4, 50.18), (-90.67, 29.4, 50.72), (-90.56, 29.4, 51.26), (-90.25, 29.4, 51.72), (-89.8, 29.4, 52.02), (-89.25, 29.4, 52.13), (-88.71, 29.4, 52.02), (-89.25, 27.4, 50.72), (-89.25, 29.4, 50.72)], [], [(1, 0, 16), (16, 2, 1), (16, 3, 2), (16, 4, 3), (16, 5, 4), (16, 6, 5), (16, 7, 6), (16, 8, 7), (16, 9, 8), (16, 10, 9), (16, 11, 10), (16, 12, 11), (16, 13, 12), (16, 14, 13), (16, 15, 14), (16, 0, 15), (17, 0, 1), (17, 1, 2), (17, 2, 3), (17, 3, 4), (17, 4, 5), (17, 5, 6), (17, 6, 7), (17, 7, 8), (17, 8, 9), (17, 9, 10), (17, 10, 11), (17, 11, 12), (17, 12, 13), (17, 13, 14), (17, 14, 15), (15, 0, 17)])
me_cone_038.materials.append(mat_whiteflower)
me_cone_038.use_remesh_preserve_volume = False
me_cone_038.use_remesh_preserve_attributes = False
me_cone_038.use_mirror_vertex_groups = False
me_cone_038.update()
me_cone_031 = bpy.data.meshes.new('Cone.031')
me_cone_031.from_pydata([(-85.71, 29.4, 74.64), (-85.4, 29.4, 74.18), (-85.29, 29.4, 73.64), (-85.4, 29.4, 73.1), (-85.71, 29.4, 72.64), (-86.17, 29.4, 72.33), (-86.71, 29.4, 72.22), (-87.25, 29.4, 72.33), (-87.71, 29.4, 72.64), (-88.01, 29.4, 73.1), (-88.12, 29.4, 73.64), (-88.01, 29.4, 74.18), (-87.71, 29.4, 74.64), (-87.25, 29.4, 74.94), (-86.71, 29.4, 75.05), (-86.17, 29.4, 74.94), (-86.71, 27.4, 73.64), (-86.71, 29.4, 73.64)], [], [(1, 0, 16), (16, 2, 1), (16, 3, 2), (16, 4, 3), (16, 5, 4), (16, 6, 5), (16, 7, 6), (16, 8, 7), (16, 9, 8), (16, 10, 9), (16, 11, 10), (16, 12, 11), (16, 13, 12), (16, 14, 13), (16, 15, 14), (16, 0, 15), (17, 0, 1), (17, 1, 2), (17, 2, 3), (17, 3, 4), (17, 4, 5), (17, 5, 6), (17, 6, 7), (17, 7, 8), (17, 8, 9), (17, 9, 10), (17, 10, 11), (17, 11, 12), (17, 12, 13), (17, 13, 14), (17, 14, 15), (15, 0, 17)])
me_cone_031.materials.append(mat_redflower)
me_cone_031.use_remesh_preserve_volume = False
me_cone_031.use_remesh_preserve_attributes = False
me_cone_031.use_mirror_vertex_groups = False
me_cone_031.update()
me_cone_030 = bpy.data.meshes.new('Cone.030')
me_cone_030.from_pydata([(-90.8, 29.4, 82.28), (-90.5, 29.4, 81.82), (-90.39, 29.4, 81.28), (-90.5, 29.4, 80.74), (-90.8, 29.4, 80.28), (-91.26, 29.4, 79.97), (-91.8, 29.4, 79.86), (-92.34, 29.4, 79.97), (-92.8, 29.4, 80.28), (-93.11, 29.4, 80.74), (-93.22, 29.4, 81.28), (-93.11, 29.4, 81.82), (-92.8, 29.4, 82.28), (-92.34, 29.4, 82.58), (-91.8, 29.4, 82.69), (-91.26, 29.4, 82.58), (-91.8, 27.4, 81.28), (-91.8, 29.4, 81.28)], [], [(1, 0, 16), (16, 2, 1), (16, 3, 2), (16, 4, 3), (16, 5, 4), (16, 6, 5), (16, 7, 6), (16, 8, 7), (16, 9, 8), (16, 10, 9), (16, 11, 10), (16, 12, 11), (16, 13, 12), (16, 14, 13), (16, 15, 14), (16, 0, 15), (17, 0, 1), (17, 1, 2), (17, 2, 3), (17, 3, 4), (17, 4, 5), (17, 5, 6), (17, 6, 7), (17, 7, 8), (17, 8, 9), (17, 9, 10), (17, 10, 11), (17, 11, 12), (17, 12, 13), (17, 13, 14), (17, 14, 15), (15, 0, 17)])
me_cone_030.materials.append(mat_blueflower)
me_cone_030.use_remesh_preserve_volume = False
me_cone_030.use_remesh_preserve_attributes = False
me_cone_030.use_mirror_vertex_groups = False
me_cone_030.update()
me_cone_029 = bpy.data.meshes.new('Cone.029')
me_cone_029.from_pydata([(-93.35, 29.4, 59.36), (-93.04, 29.4, 58.9), (-92.93, 29.4, 58.36), (-93.04, 29.4, 57.82), (-93.35, 29.4, 57.36), (-93.81, 29.4, 57.05), (-94.35, 29.4, 56.94), (-94.89, 29.4, 57.05), (-95.35, 29.4, 57.36), (-95.65, 29.4, 57.82), (-95.76, 29.4, 58.36), (-95.65, 29.4, 58.9), (-95.35, 29.4, 59.36), (-94.89, 29.4, 59.66), (-94.35, 29.4, 59.77), (-93.81, 29.4, 59.66), (-94.35, 27.4, 58.36), (-94.35, 29.4, 58.36)], [], [(1, 0, 16), (16, 2, 1), (16, 3, 2), (16, 4, 3), (16, 5, 4), (16, 6, 5), (16, 7, 6), (16, 8, 7), (16, 9, 8), (16, 10, 9), (16, 11, 10), (16, 12, 11), (16, 13, 12), (16, 14, 13), (16, 15, 14), (16, 0, 15), (17, 0, 1), (17, 1, 2), (17, 2, 3), (17, 3, 4), (17, 4, 5), (17, 5, 6), (17, 6, 7), (17, 7, 8), (17, 8, 9), (17, 9, 10), (17, 10, 11), (17, 11, 12), (17, 12, 13), (17, 13, 14), (17, 14, 15), (15, 0, 17)])
me_cone_029.materials.append(mat_whiteflower)
me_cone_029.use_remesh_preserve_volume = False
me_cone_029.use_remesh_preserve_attributes = False
me_cone_029.use_mirror_vertex_groups = False
me_cone_029.update()
me_cube_002 = bpy.data.meshes.new('Cube.002')
me_cube_002.from_pydata([(3.826, -2.783, 0.9964), (3.826, -3.883, 0.9964), (1.826, -3.883, 0.9964), (1.826, -2.783, 0.9964), (3.826, -2.783, 1.096), (3.826, -3.883, 1.096), (1.826, -3.883, 1.096), (1.826, -2.783, 1.096)], [], [(0, 1, 2, 3), (4, 7, 6, 5), (0, 4, 5, 1), (1, 5, 6, 2), (2, 6, 7, 3), (4, 0, 3, 7)])
me_cube_002.materials.append(mat_soil)
me_cube_002.use_remesh_preserve_volume = False
me_cube_002.use_remesh_preserve_attributes = False
me_cube_002.use_mirror_vertex_groups = False
me_cube_002.update()
me_plane_020 = bpy.data.meshes.new('Plane.020')
me_plane_020.from_pydata([(0.7759, 1.886, 4.173), (0.7759, 1.666, 4.173), (-0.9541, 1.666, 4.173), (-0.9541, 1.886, 4.173)], [], [(0, 3, 2, 1)])
me_plane_020.materials.append(mat_signtext)
me_plane_020.use_remesh_preserve_volume = False
me_plane_020.use_remesh_preserve_attributes = False
me_plane_020.use_mirror_vertex_groups = False
me_plane_020.update()
me_plane_019 = bpy.data.meshes.new('Plane.019')
me_plane_019.from_pydata([(0.8759, 1.986, 4.183), (0.8759, 1.566, 4.183), (-1.054, 1.566, 4.183), (-1.054, 1.986, 4.183)], [], [(0, 3, 2, 1)])
me_plane_019.materials.append(mat_sign)
me_plane_019.use_remesh_preserve_volume = False
me_plane_019.use_remesh_preserve_attributes = False
me_plane_019.use_mirror_vertex_groups = False
me_plane_019.update()
me_plane_018 = bpy.data.meshes.new('Plane.018')
me_plane_018.from_pydata([(0.9159, 1.526, 4.203), (0.9159, 0.9264, 4.203), (0.8159, 0.9264, 4.203), (0.8159, 1.526, 4.203)], [], [(0, 3, 2, 1)])
me_plane_018.materials.append(mat_woodenfencing)
me_plane_018.use_remesh_preserve_volume = False
me_plane_018.use_remesh_preserve_attributes = False
me_plane_018.use_mirror_vertex_groups = False
me_plane_018.update()
me_plane_017 = bpy.data.meshes.new('Plane.017')
me_plane_017.from_pydata([(-0.9841, 1.526, 4.203), (-0.9841, 0.9264, 4.203), (-1.084, 0.9264, 4.203), (-1.084, 1.526, 4.203)], [], [(0, 3, 2, 1)])
me_plane_017.materials.append(mat_woodenfencing)
me_plane_017.use_remesh_preserve_volume = False
me_plane_017.use_remesh_preserve_attributes = False
me_plane_017.use_mirror_vertex_groups = False
me_plane_017.update()
me_plane_016 = bpy.data.meshes.new('Plane.016')
me_plane_016.from_pydata([(0.9159, 2.026, 4.203), (0.9159, 1.526, 4.203), (-1.084, 1.526, 4.203), (-1.084, 2.026, 4.203)], [], [(0, 3, 2, 1)])
me_plane_016.materials.append(mat_woodenfencing)
me_plane_016.use_remesh_preserve_volume = False
me_plane_016.use_remesh_preserve_attributes = False
me_plane_016.use_mirror_vertex_groups = False
me_plane_016.update()
me_plane_004 = bpy.data.meshes.new('Plane.004')
me_plane_004.from_pydata([(4.161, -1.14, 0.9001), (4.161, -4.25, 0.9001), (-2.349, -4.25, 0.9001), (-2.349, -1.14, 0.9001), (-2.349, -1.14, 1.0), (-2.349, -4.25, 1.0), (4.161, -4.25, 1.0), (4.161, -1.14, 1.0), (-4.349, -4.25, 0.1001), (-3.749, -1.14, 0.3701), (-3.749, -1.14, 0.2701), (-4.349, -4.25, 0.0001214), (-4.349, -1.745, 0.0001214), (-4.349, -1.745, 0.1001)], [], [(3, 0, 7, 4), (1, 2, 5, 6), (5, 4, 7, 6), (0, 1, 6, 7), (5, 2, 11, 8), (3, 4, 9, 10), (12, 2, 3), (10, 12, 3), (12, 11, 2), (13, 4, 5), (8, 13, 5), (13, 9, 4), (11, 12, 13, 8), (12, 10, 9, 13)])
_uv = me_plane_004.uv_layers.new(name='UVMap')
_uv.uv.foreach_set('vector', [0.0, 1.0, 0.0, 0.0, 1.0, 0.0, 1.0, 1.0, 0.0, 1.0, 0.0, 0.0, 1.0, 0.0, 1.0, 1.0, 0.0, 1.0, 0.0, 0.0, 1.0, 0.0, 1.0, 1.0, 0.0, 1.0, 0.0, 0.0, 1.0, 0.0, 1.0, 1.0, 0.0, 1.0, 0.0, 0.0, 1.0, 0.0, 1.0, 1.0, 0.0, 1.0, 0.0, 0.0, 1.0, 0.0, 1.0, 1.0, 1.0, 0.5, 0.0, 1.0, 0.0, 0.0, 1.0, 0.0, 1.0, 0.5, 0.0, 0.0, 1.0, 0.5, 1.0, 1.0, 0.0, 1.0, 1.0, 0.5, 0.0, 1.0, 0.0, 0.0, 1.0, 0.0, 1.0, 0.5, 0.0, 0.0, 1.0, 0.5, 1.0, 1.0, 0.0, 1.0, 0.0, 1.0, 5.96e-08, 0.5, 1.0, 0.5, 1.0, 1.0, 5.96e-08, 0.5, 0.0, 0.0, 1.0, 0.0, 1.0, 0.5])
_ca = me_plane_004.color_attributes.new('Col', 'BYTE_COLOR', 'CORNER')
_ca.data.foreach_set('color', [1.0, 1.0, 1.0, 1.0, 1.0, 1.0, 1.0, 1.0, 1.0, 1.0, 1.0, 1.0, 1.0, 1.0, 1.0, 1.0, 1.0, 1.0, 1.0, 1.0, 1.0, 1.0, 1.0, 1.0, 1.0, 1.0, 1.0, 1.0, 1.0, 1.0, 1.0, 1.0, 1.0, 1.0, 1.0, 1.0, 1.0, 1.0, 1.0, 1.0, 1.0, 1.0, 1.0, 1.0, 1.0, 1.0, 1.0, 1.0, 1.0, 1.0, 1.0, 1.0, 1.0, 1.0, 1.0, 1.0, 1.0, 1.0, 1.0, 1.0, 1.0, 1.0, 1.0, 1.0, 1.0, 1.0, 1.0, 1.0, 1.0, 1.0, 1.0, 1.0, 1.0, 1.0, 1.0, 1.0, 1.0, 1.0, 1.0, 1.0, 1.0, 1.0, 1.0, 1.0, 1.0, 1.0, 1.0, 1.0, 1.0, 1.0, 1.0, 1.0, 1.0, 1.0, 1.0, 1.0, 1.0, 1.0, 1.0, 1.0, 1.0, 1.0, 1.0, 1.0, 1.0, 1.0, 1.0, 1.0, 1.0, 1.0, 1.0, 1.0, 1.0, 1.0, 1.0, 1.0, 1.0, 1.0, 1.0, 1.0, 1.0, 1.0, 1.0, 1.0, 1.0, 1.0, 1.0, 1.0, 1.0, 1.0, 1.0, 1.0, 1.0, 1.0, 1.0, 1.0, 1.0, 1.0, 1.0, 1.0, 1.0, 1.0, 1.0, 1.0, 1.0, 1.0, 1.0, 1.0, 1.0, 1.0, 1.0, 1.0, 1.0, 1.0, 1.0, 1.0, 1.0, 1.0, 1.0, 1.0, 1.0, 1.0, 1.0, 1.0, 1.0, 1.0, 1.0, 1.0, 1.0, 1.0, 1.0, 1.0, 1.0, 1.0, 1.0, 1.0, 0.9911, 0.9911, 0.9911, 0.9961, 1.0, 1.0, 1.0, 1.0, 1.0, 1.0, 1.0, 1.0, 1.0, 1.0, 1.0, 1.0, 1.0, 1.0, 1.0, 1.0, 0.9911, 0.9911, 0.9911, 0.9961])
me_plane_004.materials.append(mat_pavings)
me_plane_004.use_remesh_preserve_volume = False
me_plane_004.use_remesh_preserve_attributes = False
me_plane_004.use_mirror_vertex_groups = False
me_plane_004.update()
me_plane_003 = bpy.data.meshes.new('Plane.003')
me_plane_003.from_pydata([(4.161, -0.8396, 0.9001), (4.161, -1.15, 0.9001), (-2.349, -1.15, 0.9001), (-2.349, -0.8396, 0.9001), (-2.349, -0.8396, 1.0), (-2.349, -1.15, 1.0), (4.161, -1.15, 1.0), (4.161, -0.8396, 1.0), (-3.769, -1.15, 0.3601), (-3.459, -0.8396, 0.5001), (-3.459, -0.8396, 0.4001), (-3.769, -1.15, 0.2601)], [], [(3, 0, 7, 4), (1, 2, 5, 6), (5, 4, 7, 6), (0, 1, 6, 7), (2, 3, 10, 11), (5, 2, 11, 8), (4, 5, 8, 9), (3, 4, 9, 10), (11, 10, 9, 8)])
_uv = me_plane_003.uv_layers.new(name='UVMap')
_uv.uv.foreach_set('vector', [0.0, 1.0, 0.0, 0.0, 1.0, 0.0, 1.0, 1.0, 0.0, 1.0, 0.0, 0.0, 1.0, 0.0, 1.0, 1.0, 0.0, 1.0, 0.0, 0.0, 1.0, 0.0, 1.0, 1.0, 0.0, 1.0, 0.0, 0.0, 1.0, 0.0, 1.0, 1.0, 0.0, 1.0, 0.0, 0.0, 1.0, 0.0, 1.0, 1.0, 0.0, 1.0, 0.0, 0.0, 1.0, 0.0, 1.0, 1.0, 0.0, 1.0, 0.0, 0.0, 1.0, 0.0, 1.0, 1.0, 0.0, 1.0, 0.0, 0.0, 1.0, 0.0, 1.0, 1.0, 0.0, 1.0, 0.0, 0.0, 1.0, 0.0, 1.0, 1.0])
_ca = me_plane_003.color_attributes.new('Col', 'BYTE_COLOR', 'CORNER')
_ca.data.foreach_set('color', [1.0, 1.0, 1.0, 1.0, 1.0, 1.0, 1.0, 1.0, 1.0, 1.0, 1.0, 1.0, 1.0, 1.0, 1.0, 1.0, 1.0, 1.0, 1.0, 1.0, 1.0, 1.0, 1.0, 1.0, 1.0, 1.0, 1.0, 1.0, 1.0, 1.0, 1.0, 1.0, 1.0, 1.0, 1.0, 1.0, 1.0, 1.0, 1.0, 1.0, 1.0, 1.0, 1.0, 1.0, 1.0, 1.0, 1.0, 1.0, 1.0, 1.0, 1.0, 1.0, 1.0, 1.0, 1.0, 1.0, 1.0, 1.0, 1.0, 1.0, 1.0, 1.0, 1.0, 1.0, 1.0, 1.0, 1.0, 1.0, 1.0, 1.0, 1.0, 1.0, 1.0, 1.0, 1.0, 1.0, 1.0, 1.0, 1.0, 1.0, 1.0, 1.0, 1.0, 1.0, 1.0, 1.0, 1.0, 1.0, 1.0, 1.0, 1.0, 1.0, 1.0, 1.0, 1.0, 1.0, 1.0, 1.0, 1.0, 1.0, 1.0, 1.0, 1.0, 1.0, 1.0, 1.0, 1.0, 1.0, 1.0, 1.0, 1.0, 1.0, 1.0, 1.0, 1.0, 1.0, 1.0, 1.0, 1.0, 1.0, 1.0, 1.0, 1.0, 1.0, 1.0, 1.0, 1.0, 1.0, 1.0, 1.0, 1.0, 1.0, 1.0, 1.0, 1.0, 1.0, 1.0, 1.0, 1.0, 1.0, 1.0, 1.0, 1.0, 1.0])
me_plane_003.materials.append(mat_lightpaving)
me_plane_003.use_remesh_preserve_volume = False
me_plane_003.use_remesh_preserve_attributes = False
me_plane_003.use_mirror_vertex_groups = False
me_plane_003.update()
me_plane_001 = bpy.data.meshes.new('Plane.001')
me_plane_001.from_pydata([(4.161, -0.8396, 0.4001), (4.161, -4.25, 0.0001214), (-2.349, -4.25, 0.0001214), (-2.349, -0.8396, 0.4001), (-2.349, -0.8396, 0.9001), (-2.349, -4.25, 0.9001), (4.161, -4.25, 0.9001), (4.161, -0.8396, 0.9001), (4.161, -1.745, 0.0001214), (-2.349, -1.745, 0.0001214), (-4.349, -1.745, 0.0001213), (-3.449, -4.25, 0.4001), (-3.449, -0.8396, 0.4001), (-4.349, -4.25, 0.0001213)], [], [(3, 0, 7, 4), (1, 2, 5, 6), (5, 4, 7, 6), (1, 8, 2), (8, 0, 3), (8, 6, 7), (0, 8, 7), (8, 1, 6), (3, 9, 8), (9, 2, 8), (2, 9, 10, 13), (5, 2, 13, 11), (4, 5, 11, 12), (10, 12, 11), (13, 10, 11), (3, 4, 12), (3, 12, 10, 9)])
_uv = me_plane_001.uv_layers.new(name='UVMap')
_uv.uv.foreach_set('vector', [0.0, 1.0, 0.0, 0.0, 1.0, 0.0, 1.0, 1.0, 0.0, 1.0, 0.0, 0.0, 1.0, 0.0, 1.0, 1.0, 0.0, 1.0, 0.0, 0.0, 1.0, 0.0, 1.0, 1.0, 0.0, 1.0, 0.0, 0.0, 1.0, 0.0, 0.0, 1.0, 0.0, 0.0, 1.0, 0.0, 0.0, 1.0, 0.0, 0.0, 1.0, 0.0, 0.0, 1.0, 0.0, 0.0, 1.0, 0.0, 0.0, 1.0, 0.0, 0.0, 1.0, 0.0, 0.0, 1.0, 0.0, 0.0, 1.0, 0.0, 0.0, 1.0, 0.0, 0.0, 1.0, 0.0, 0.0, 1.0, 0.0, 0.0, 1.0, 0.0, 1.0, 1.0, 0.0, 1.0, 0.0, 0.0, 1.0, 0.0, 1.0, 1.0, 0.0, 1.0, 0.0, 0.0, 1.0, 0.0, 1.0, 1.0, 0.0, 1.0, 0.0, 0.0, 1.0, 0.0, 0.0, 1.0, 0.0, 0.0, 1.0, 0.0, 0.0, 1.0, 0.0, 0.0, 1.0, 0.0, 0.0, 1.0, 1.0, 1.0, 1.0, 0.0, 0.0, 0.0])
_ca = me_plane_001.color_attributes.new('Col', 'BYTE_COLOR', 'CORNER')
_ca.data.foreach_set('color', [1.0, 1.0, 1.0, 1.0, 1.0, 1.0, 1.0, 1.0, 1.0, 1.0, 1.0, 1.0, 1.0, 1.0, 1.0, 1.0, 1.0, 1.0, 1.0, 1.0, 1.0, 1.0, 1.0, 1.0, 1.0, 1.0, 1.0, 1.0, 1.0, 1.0, 1.0, 1.0, 1.0, 1.0, 1.0, 1.0, 1.0, 1.0, 1.0, 1.0, 1.0, 1.0, 1.0, 1.0, 1.0, 1.0, 1.0, 1.0, 1.0, 1.0, 1.0, 1.0, 1.0, 1.0, 1.0, 1.0, 1.0, 1.0, 1.0, 1.0, 1.0, 1.0, 1.0, 1.0, 1.0, 1.0, 1.0, 1.0, 1.0, 1.0, 1.0, 1.0, 1.0, 1.0, 1.0, 1.0, 1.0, 1.0, 1.0, 1.0, 1.0, 1.0, 1.0, 1.0, 1.0, 1.0, 1.0, 1.0, 1.0, 1.0, 1.0, 1.0, 1.0, 1.0, 1.0, 1.0, 1.0, 1.0, 1.0, 1.0, 1.0, 1.0, 1.0, 1.0, 1.0, 1.0, 1.0, 1.0, 1.0, 1.0, 1.0, 1.0, 1.0, 1.0, 1.0, 1.0, 1.0, 1.0, 1.0, 1.0, 1.0, 1.0, 1.0, 1.0, 1.0, 1.0, 1.0, 1.0, 1.0, 1.0, 1.0, 1.0, 1.0, 1.0, 1.0, 1.0, 1.0, 1.0, 1.0, 1.0, 1.0, 1.0, 1.0, 1.0, 1.0, 1.0, 1.0, 1.0, 1.0, 1.0, 1.0, 1.0, 1.0, 1.0, 1.0, 1.0, 1.0, 1.0, 1.0, 1.0, 1.0, 1.0, 1.0, 1.0, 1.0, 1.0, 1.0, 1.0, 1.0, 1.0, 1.0, 1.0, 1.0, 1.0, 1.0, 1.0, 1.0, 1.0, 1.0, 1.0, 1.0, 1.0, 1.0, 1.0, 1.0, 1.0, 1.0, 1.0, 1.0, 1.0, 1.0, 1.0, 1.0, 1.0, 1.0, 1.0, 1.0, 1.0, 1.0, 1.0, 1.0, 1.0, 1.0, 1.0, 1.0, 1.0, 1.0, 1.0, 1.0, 1.0, 1.0, 1.0, 1.0, 1.0, 1.0, 1.0, 1.0, 1.0, 1.0, 1.0, 1.0, 1.0, 1.0, 1.0, 1.0, 1.0, 1.0, 1.0, 1.0, 1.0, 1.0, 1.0])
me_plane_001.materials.append(mat_brick)
me_plane_001.use_remesh_preserve_volume = False
me_plane_001.use_remesh_preserve_attributes = False
me_plane_001.use_mirror_vertex_groups = False
me_plane_001.update()
me_plane = bpy.data.meshes.new('Plane')
me_plane.from_pydata([(4.256, 4.052, -0.01104), (4.256, -4.258, -0.01104), (-4.054, -4.258, -0.01104), (-4.054, 4.052, -0.01104)], [], [(0, 3, 2, 1)])
me_plane.materials.append(mat_transparent)
me_plane.use_remesh_preserve_volume = False
me_plane.use_remesh_preserve_attributes = False
me_plane.use_mirror_vertex_groups = False
me_plane.update()
me_sphere = bpy.data.meshes.new('Sphere')
me_sphere.from_pydata([(-1.333e-06, 1.25e-06, 31.62), (-22.88, 16.62, 14.14), (8.74, 26.9, 14.14), (28.28, 4.856e-07, 14.14), (-8.74, 26.9, -14.14), (22.88, 16.62, -14.14), (-28.28, -7.508e-07, -14.14), (1.432e-06, -1.515e-06, -31.62), (-13.45, 9.772, 26.9), (5.137, 15.81, 26.9), (-8.313, 25.58, 16.63), (-26.9, 5.941e-07, 16.63), (16.63, 1.043e-06, 26.9), (21.76, 15.81, 16.63), (-30.08, 9.772, -1.941e-06), (-18.59, 25.58, -2.13e-06), (4.973e-08, 31.62, -1.581e-06), (18.59, 25.58, -5.047e-07), (30.08, 9.772, 6.886e-07), (-21.76, 15.81, -16.63), (8.313, 25.58, -16.63), (26.9, -8.593e-07, -16.63), (-16.63, -1.308e-06, -26.9), (-5.137, 15.81, -26.9), (13.45, 9.772, -26.9), (-24.33, 17.68, -2.035e-06), (-20.73, 21.1, 7.071), (-21.46, 21.63, -2.082e-06), (-19.66, 23.34, 3.536), (-22.53, 19.39, 3.536), (-22.9, 19.65, -2.059e-06), (-20.02, 23.61, -2.106e-06), (-20.2, 22.22, 5.303), (-19.12, 24.46, 1.768), (-21.63, 20.25, 5.303), (-23.43, 18.53, 1.768), (-20.56, 22.49, 1.768), (-21.1, 21.37, 3.536), (-22.0, 20.51, 1.768), (-22.18, 20.64, -2.071e-06), (-20.74, 22.62, -2.094e-06), (-19.93, 22.78, 4.419), (-19.39, 23.9, 2.652), (-22.08, 19.82, 4.419), (-22.98, 18.96, 2.652), (-21.01, 22.06, 0.8839), (-20.11, 22.92, 2.652), (-21.82, 20.38, 3.536), (-20.38, 22.36, 3.536), (-21.73, 21.07, 0.8839), (-22.26, 19.95, 2.652), (-20.29, 23.05, 0.8839), (-19.57, 24.04, 0.8839), (-19.84, 23.48, 1.768), (-20.83, 21.93, 2.652), (-21.55, 20.94, 2.652), (-21.28, 21.5, 1.768), (-23.16, 19.09, 0.8839), (-22.45, 20.08, 0.8839), (-22.71, 19.52, 1.768), (-21.37, 20.81, 4.419), (-20.65, 21.8, 4.419), (-20.92, 21.24, 5.303), (-6.725, 4.886, 29.26), (-18.17, 13.2, 20.52), (2.569, 7.906, 29.26), (6.939, 21.36, 20.52), (0.2137, 26.24, 15.38), (-15.6, 21.1, 15.38), (-24.89, 8.312, 15.38), (-29.18, 4.886, -7.071), (-26.48, 13.2, 7.071), (-13.66, 26.24, -7.071), (4.37, 29.26, 7.071), (-4.37, 29.26, -7.071), (13.66, 26.24, 7.071), (20.73, 21.1, -7.071), (-25.02, 7.906, -15.38), (-15.25, 21.36, -15.38), (-0.2137, 26.24, -15.38), (15.6, 21.1, -15.38), (-22.45, -1.03e-06, -20.52), (-8.313, -1.412e-06, -29.26), (-6.939, 21.36, -20.52), (-2.569, 7.906, -29.26), (18.17, 13.2, -20.52), (6.725, 4.886, -29.26), (-10.88, 17.68, 21.76), (-4.156, 12.79, 26.9), (-1.588, 20.7, 21.76), (-20.17, 4.886, 21.76), (-28.49, 4.886, 8.313), (-4.156, 28.6, 8.313), (-13.45, 25.58, 8.313), (-9.294, 28.6, -1.855e-06), (-25.92, 12.79, -8.313), (-20.17, 20.7, -8.313), (4.156, 28.6, -8.313), (9.294, 28.6, -1.043e-06), (13.45, 25.58, -8.313), (-13.45, 15.81, -21.76), (-19.19, 7.906, -21.76), (-10.88, 7.906, -26.9), (10.88, 17.68, -21.76), (1.588, 20.7, -21.76), (4.156, 12.79, -26.9), (-19.08, 24.81, 0.4419)], [], [(9, 13, 12), (3, 12, 13), (18, 3, 13), (13, 17, 18), (21, 18, 5), (30, 25, 19), (26, 32, 10), (25, 35, 1), (34, 26, 1), (31, 40, 19), (40, 27, 19), (27, 39, 19), (39, 30, 19), (32, 41, 10), (41, 28, 10), (28, 42, 10), (42, 33, 10), (51, 36, 45), (45, 40, 51), (31, 51, 40), (40, 45, 27), (51, 31, 52), (52, 53, 51), (36, 51, 53), (53, 52, 33), (42, 28, 46), (46, 53, 42), (33, 42, 53), (53, 46, 36), (54, 36, 46), (46, 48, 54), (37, 54, 48), (48, 46, 28), (54, 37, 55), (55, 56, 54), (36, 54, 56), (56, 55, 38), (49, 27, 45), (45, 56, 49), (38, 49, 56), (56, 45, 36), (50, 38, 55), (55, 47, 50), (29, 50, 47), (47, 55, 37), (30, 57, 25), (57, 35, 25), (57, 30, 58), (58, 59, 57), (35, 57, 59), (59, 58, 38), (50, 29, 44), (44, 59, 50), (38, 50, 59), (59, 44, 35), (49, 38, 58), (58, 39, 49), (27, 49, 39), (39, 58, 30), (60, 34, 43), (43, 47, 60), (37, 60, 47), (47, 43, 29), (60, 37, 61), (61, 62, 60), (34, 60, 62), (62, 61, 32), (34, 62, 26), (62, 32, 26), (41, 32, 61), (61, 48, 41), (28, 41, 48), (48, 61, 37), (35, 44, 1), (44, 29, 1), (29, 43, 1), (43, 34, 1), (68, 10, 87), (87, 64, 68), (1, 68, 64), (64, 87, 8), (88, 8, 87), (87, 89, 88), (9, 88, 89), (89, 87, 10), (67, 2, 66), (66, 89, 67), (10, 67, 89), (89, 66, 9), (88, 9, 65), (65, 63, 88), (8, 88, 63), (65, 0, 63), (90, 11, 69), (69, 64, 90), (8, 90, 64), (64, 69, 1), (9, 66, 13), (66, 2, 13), (0, 65, 12), (65, 9, 12), (91, 14, 71), (71, 69, 91), (11, 91, 69), (69, 71, 1), (92, 16, 73), (73, 67, 92), (10, 92, 67), (67, 73, 2), (92, 10, 93), (93, 94, 92), (16, 92, 94), (94, 93, 15), (72, 4, 74), (74, 94, 72), (15, 72, 94), (94, 74, 16), (17, 76, 18), (76, 5, 18), (2, 75, 13), (75, 17, 13), (77, 19, 95), (95, 70, 77), (6, 77, 70), (70, 95, 14), (78, 4, 72), (72, 96, 78), (19, 78, 96), (96, 72, 15), (79, 20, 97), (97, 74, 79), (4, 79, 74), (74, 97, 16), (98, 16, 97), (97, 99, 98), (17, 98, 99), (99, 97, 20), (80, 5, 76), (76, 99, 80), (20, 80, 99), (99, 76, 17), (98, 17, 75), (75, 73, 98), (16, 98, 73), (73, 75, 2), (100, 23, 83), (83, 78, 100), (19, 100, 78), (78, 83, 4), (100, 19, 101), (101, 102, 100), (23, 100, 102), (102, 101, 22), (82, 7, 84), (84, 102, 82), (22, 82, 102), (102, 84, 23), (81, 22, 101), (101, 77, 81), (6, 81, 77), (77, 101, 19), (103, 24, 85), (85, 80, 103), (20, 103, 80), (80, 85, 5), (103, 20, 104), (104, 105, 103), (24, 103, 105), (105, 104, 23), (84, 7, 86), (86, 105, 84), (23, 84, 105), (105, 86, 24), (83, 23, 104), (104, 79, 83), (4, 83, 79), (79, 104, 20), (5, 85, 21), (85, 24, 21), (14, 95, 25), (95, 19, 25), (1, 71, 25), (71, 14, 25), (10, 68, 26), (68, 1, 26), (19, 96, 31), (96, 15, 31), (15, 93, 33), (93, 10, 33), (52, 106, 33), (106, 15, 33), (15, 106, 31), (106, 52, 31)])
me_sphere.use_remesh_preserve_volume = False
me_sphere.use_remesh_preserve_attributes = False
me_sphere.use_mirror_vertex_groups = False
me_sphere.update()

# ---- objects
ob_cube_019 = bpy.data.objects.new('Cube.019', me_cube_026)
ob_cube_018 = bpy.data.objects.new('Cube.018', me_cube_025)
ob_cube_017 = bpy.data.objects.new('Cube.017', me_cube_024)
ob_cube_016 = bpy.data.objects.new('Cube.016', me_cube_023)
ob_cube_015 = bpy.data.objects.new('Cube.015', me_cube_022)
ob_cube_014 = bpy.data.objects.new('Cube.014', me_cube_021)
ob_cube_013 = bpy.data.objects.new('Cube.013', me_cube_020)
ob_cube_012 = bpy.data.objects.new('Cube.012', me_cube_019)
ob_plane_020 = bpy.data.objects.new('Plane.020', me_plane_026)
ob_plane_019 = bpy.data.objects.new('Plane.019', me_plane_025)
ob_plane_018 = bpy.data.objects.new('Plane.018', me_plane_024)
ob_plane_017 = bpy.data.objects.new('Plane.017', me_plane_023)
ob_cone_073 = bpy.data.objects.new('Cone.073', me_cone_073)
ob_cone_072 = bpy.data.objects.new('Cone.072', me_cone_072)
ob_cone_071 = bpy.data.objects.new('Cone.071', me_cone_071)
ob_cone_070 = bpy.data.objects.new('Cone.070', me_cone_070)
ob_cone_069 = bpy.data.objects.new('Cone.069', me_cone_069)
ob_cone_068 = bpy.data.objects.new('Cone.068', me_cone_068)
ob_cone_067 = bpy.data.objects.new('Cone.067', me_cone_067)
ob_cone_066 = bpy.data.objects.new('Cone.066', me_cone_066)
ob_cone_065 = bpy.data.objects.new('Cone.065', me_cone_065)
ob_cone_064 = bpy.data.objects.new('Cone.064', me_cone_064)
ob_cone_063 = bpy.data.objects.new('Cone.063', me_cone_063)
ob_cone_062 = bpy.data.objects.new('Cone.062', me_cone_062)
ob_cone_061 = bpy.data.objects.new('Cone.061', me_cone_061)
ob_cone_060 = bpy.data.objects.new('Cone.060', me_cone_060)
ob_cone_059 = bpy.data.objects.new('Cone.059', me_cone_059)
ob_cone_058 = bpy.data.objects.new('Cone.058', me_cone_058)
ob_cone_057 = bpy.data.objects.new('Cone.057', me_cone_057)
ob_cone_056 = bpy.data.objects.new('Cone.056', me_cone_056)
ob_cone_055 = bpy.data.objects.new('Cone.055', me_cone_055)
ob_cone_054 = bpy.data.objects.new('Cone.054', me_cone_054)
ob_cone_053 = bpy.data.objects.new('Cone.053', me_cone_053)
ob_cone_052 = bpy.data.objects.new('Cone.052', me_cone_052)
ob_cone_051 = bpy.data.objects.new('Cone.051', me_cone_051)
ob_cone_050 = bpy.data.objects.new('Cone.050', me_cone_050)
ob_cone_049 = bpy.data.objects.new('Cone.049', me_cone_049)
ob_cone_048 = bpy.data.objects.new('Cone.048', me_cone_048)
ob_cone_047 = bpy.data.objects.new('Cone.047', me_cone_047)
ob_cone_046 = bpy.data.objects.new('Cone.046', me_cone_046)
ob_cone_045 = bpy.data.objects.new('Cone.045', me_cone_045)
ob_cone_044 = bpy.data.objects.new('Cone.044', me_cone_044)
ob_cone_043 = bpy.data.objects.new('Cone.043', me_cone_043)
ob_cone_042 = bpy.data.objects.new('Cone.042', me_cone_042)
ob_cone_041 = bpy.data.objects.new('Cone.041', me_cone_041)
ob_cone_040 = bpy.data.objects.new('Cone.040', me_cone_040)
ob_cone_039 = bpy.data.objects.new('Cone.039', me_cone_039)
ob_cone_038 = bpy.data.objects.new('Cone.038', me_cone_038)
ob_cone_031 = bpy.data.objects.new('Cone.031', me_cone_031)
ob_cone_030 = bpy.data.objects.new('Cone.030', me_cone_030)
ob_cone_029 = bpy.data.objects.new('Cone.029', me_cone_029)
ob_cube_002 = bpy.data.objects.new('Cube.002', me_cube_002)
ob_plane_008 = bpy.data.objects.new('Plane.008', me_plane_020)
ob_plane_006 = bpy.data.objects.new('Plane.006', me_plane_019)
ob_plane_015 = bpy.data.objects.new('Plane.015', me_plane_018)
ob_plane_014 = bpy.data.objects.new('Plane.014', me_plane_017)
ob_plane_013 = bpy.data.objects.new('Plane.013', me_plane_016)
ob_plane_004 = bpy.data.objects.new('Plane.004', me_plane_004)
ob_plane_003 = bpy.data.objects.new('Plane.003', me_plane_003)
ob_plane_001 = bpy.data.objects.new('Plane.001', me_plane_001)
ob_plane = bpy.data.objects.new('Plane', me_plane)
ob_camera = bpy.data.objects.new('Camera', cam_camera_001)
ob_sphere = bpy.data.objects.new('Sphere', me_sphere)
ob_lamp_001 = bpy.data.objects.new('Lamp.001', light_lamp)

# ---- transforms, parenting, visibility, modifiers, constraints
ob_cube_019.location = (0.0, 0.0, 0.0)
ob_cube_019.rotation_euler = (1.571, -0.0, -1.571)
ob_cube_019.scale = (-1.0, 1.0, 1.0)
ob_cube_019.lock_rotations_4d = False
ob_cube_019.empty_display_type = 'ARROWS'
ob_cube_019.color = (0.0, 0.0, 0.0, 1.0)
ob_cube_019.lineart.crease_threshold = 0.0
ob_cube_018.location = (0.0, 0.0, 0.0)
ob_cube_018.rotation_euler = (1.571, -0.0, -1.571)
ob_cube_018.scale = (-1.0, 1.0, 1.0)
ob_cube_018.lock_rotations_4d = False
ob_cube_018.empty_display_type = 'ARROWS'
ob_cube_018.color = (0.0, 0.0, 0.0, 1.0)
ob_cube_018.lineart.crease_threshold = 0.0
ob_cube_017.location = (0.0, 0.0, 0.0)
ob_cube_017.rotation_euler = (1.571, -0.0, -1.571)
ob_cube_017.scale = (-1.0, 1.0, 1.0)
ob_cube_017.lock_rotations_4d = False
ob_cube_017.empty_display_type = 'ARROWS'
ob_cube_017.color = (0.0, 0.0, 0.0, 1.0)
ob_cube_017.lineart.crease_threshold = 0.0
ob_cube_016.location = (0.0, 0.0, 0.0)
ob_cube_016.rotation_euler = (1.571, -0.0, -1.571)
ob_cube_016.scale = (-1.0, 1.0, 1.0)
ob_cube_016.lock_rotations_4d = False
ob_cube_016.empty_display_type = 'ARROWS'
ob_cube_016.color = (0.0, 0.0, 0.0, 1.0)
ob_cube_016.lineart.crease_threshold = 0.0
ob_cube_015.location = (0.0, 0.0, 0.0)
ob_cube_015.rotation_euler = (1.571, -0.0, -1.571)
ob_cube_015.scale = (-1.0, 1.0, 1.0)
ob_cube_015.lock_rotations_4d = False
ob_cube_015.empty_display_type = 'ARROWS'
ob_cube_015.color = (0.0, 0.0, 0.0, 1.0)
ob_cube_015.lineart.crease_threshold = 0.0
ob_cube_014.location = (0.0, 0.0, 0.0)
ob_cube_014.rotation_euler = (1.571, -0.0, -1.571)
ob_cube_014.scale = (-1.0, 1.0, 1.0)
ob_cube_014.lock_rotations_4d = False
ob_cube_014.empty_display_type = 'ARROWS'
ob_cube_014.color = (0.0, 0.0, 0.0, 1.0)
ob_cube_014.lineart.crease_threshold = 0.0
ob_cube_013.location = (0.0, 0.0, 0.0)
ob_cube_013.rotation_euler = (1.571, -0.0, -1.571)
ob_cube_013.scale = (-1.0, 1.0, 1.0)
ob_cube_013.lock_rotations_4d = False
ob_cube_013.empty_display_type = 'ARROWS'
ob_cube_013.color = (0.0, 0.0, 0.0, 1.0)
ob_cube_013.lineart.crease_threshold = 0.0
ob_cube_012.location = (0.0, 0.0, 0.0)
ob_cube_012.rotation_euler = (1.571, -0.0, -1.571)
ob_cube_012.scale = (-1.0, 1.0, 1.0)
ob_cube_012.lock_rotations_4d = False
ob_cube_012.empty_display_type = 'ARROWS'
ob_cube_012.color = (0.0, 0.0, 0.0, 1.0)
ob_cube_012.lineart.crease_threshold = 0.0
ob_plane_020.location = (0.0, 0.0, 0.0)
ob_plane_020.scale = (-1.0, 1.0, 1.0)
ob_plane_020.lock_rotations_4d = False
ob_plane_020.empty_display_type = 'ARROWS'
ob_plane_020.color = (0.0, 0.0, 0.0, 1.0)
ob_plane_020.lineart.crease_threshold = 0.0
ob_plane_019.location = (0.0, 0.0, 0.0)
ob_plane_019.scale = (-1.0, 1.0, 1.0)
ob_plane_019.lock_rotations_4d = False
ob_plane_019.empty_display_type = 'ARROWS'
ob_plane_019.color = (0.0, 0.0, 0.0, 1.0)
ob_plane_019.lineart.crease_threshold = 0.0
ob_plane_018.location = (0.0, 0.0, 0.0)
ob_plane_018.scale = (-1.0, 1.0, 1.0)
ob_plane_018.lock_rotations_4d = False
ob_plane_018.empty_display_type = 'ARROWS'
ob_plane_018.color = (0.0, 0.0, 0.0, 1.0)
ob_plane_018.lineart.crease_threshold = 0.0
ob_plane_017.location = (0.0, 0.0, 0.0)
ob_plane_017.scale = (-1.0, 1.0, 1.0)
ob_plane_017.lock_rotations_4d = False
ob_plane_017.empty_display_type = 'ARROWS'
ob_plane_017.color = (0.0, 0.0, 0.0, 1.0)
ob_plane_017.lineart.crease_threshold = 0.0
ob_cone_073.location = (0.0, -5.551e-17, -2.2e-23)
ob_cone_073.rotation_euler = (1.571, -0.0, 1.571)
ob_cone_073.scale = (0.03927, 0.03927, -0.03927)
ob_cone_073.lock_rotations_4d = False
ob_cone_073.empty_display_type = 'ARROWS'
ob_cone_073.color = (0.0, 0.0, 0.0, 1.0)
ob_cone_073.lineart.crease_threshold = 0.0
ob_cone_072.location = (0.0, 2.2e-23, -2.2e-23)
ob_cone_072.rotation_euler = (1.571, -0.0, 1.571)
ob_cone_072.scale = (0.03927, 0.03927, -0.03927)
ob_cone_072.lock_rotations_4d = False
ob_cone_072.empty_display_type = 'ARROWS'
ob_cone_072.color = (0.0, 0.0, 0.0, 1.0)
ob_cone_072.lineart.crease_threshold = 0.0
ob_cone_071.location = (0.0, 0.0, 0.0)
ob_cone_071.rotation_euler = (1.571, -0.0, 1.571)
ob_cone_071.scale = (0.03927, 0.03927, -0.03927)
ob_cone_071.lock_rotations_4d = False
ob_cone_071.empty_display_type = 'ARROWS'
ob_cone_071.color = (0.0, 0.0, 0.0, 1.0)
ob_cone_071.lineart.crease_threshold = 0.0
ob_cone_070.location = (0.0, 2.378e-23, 0.0)
ob_cone_070.rotation_euler = (1.571, -0.0, 1.571)
ob_cone_070.scale = (0.03927, 0.03927, -0.03927)
ob_cone_070.lock_rotations_4d = False
ob_cone_070.empty_display_type = 'ARROWS'
ob_cone_070.color = (0.0, 0.0, 0.0, 1.0)
ob_cone_070.lineart.crease_threshold = 0.0
ob_cone_069.location = (0.0, 2.2e-23, -2.2e-23)
ob_cone_069.rotation_euler = (1.571, -0.0, 1.571)
ob_cone_069.scale = (0.03927, 0.03927, -0.03927)
ob_cone_069.lock_rotations_4d = False
ob_cone_069.empty_display_type = 'ARROWS'
ob_cone_069.color = (0.0, 0.0, 0.0, 1.0)
ob_cone_069.lineart.crease_threshold = 0.0
ob_cone_068.location = (0.0, 2.378e-23, 0.0)
ob_cone_068.rotation_euler = (1.571, -0.0, 1.571)
ob_cone_068.scale = (0.03927, 0.03927, -0.03927)
ob_cone_068.lock_rotations_4d = False
ob_cone_068.empty_display_type = 'ARROWS'
ob_cone_068.color = (0.0, 0.0, 0.0, 1.0)
ob_cone_068.lineart.crease_threshold = 0.0
ob_cone_067.location = (0.0, 2.2e-23, -2.2e-23)
ob_cone_067.rotation_euler = (1.571, -0.0, 1.571)
ob_cone_067.scale = (0.03927, 0.03927, -0.03927)
ob_cone_067.lock_rotations_4d = False
ob_cone_067.empty_display_type = 'ARROWS'
ob_cone_067.color = (0.0, 0.0, 0.0, 1.0)
ob_cone_067.lineart.crease_threshold = 0.0
ob_cone_066.location = (-1.408e-24, -1.294e-31, 0.0)
ob_cone_066.rotation_euler = (1.571, -0.0, 1.571)
ob_cone_066.scale = (0.03927, 0.03927, -0.03927)
ob_cone_066.lock_rotations_4d = False
ob_cone_066.empty_display_type = 'ARROWS'
ob_cone_066.color = (0.0, 0.0, 0.0, 1.0)
ob_cone_066.lineart.crease_threshold = 0.0
ob_cone_065.location = (-1.408e-24, -1.294e-31, 0.0)
ob_cone_065.rotation_euler = (1.571, -0.0, 1.571)
ob_cone_065.scale = (0.03927, 0.03927, -0.03927)
ob_cone_065.lock_rotations_4d = False
ob_cone_065.empty_display_type = 'ARROWS'
ob_cone_065.color = (0.0, 0.0, 0.0, 1.0)
ob_cone_065.lineart.crease_threshold = 0.0
ob_cone_064.location = (0.0, 2.2e-23, -2.2e-23)
ob_cone_064.rotation_euler = (1.571, -0.0, 1.571)
ob_cone_064.scale = (0.03927, 0.03927, -0.03927)
ob_cone_064.lock_rotations_4d = False
ob_cone_064.empty_display_type = 'ARROWS'
ob_cone_064.color = (0.0, 0.0, 0.0, 1.0)
ob_cone_064.lineart.crease_threshold = 0.0
ob_cone_063.location = (0.0, 2.2e-23, -2.2e-23)
ob_cone_063.rotation_euler = (1.571, -0.0, 1.571)
ob_cone_063.scale = (0.03927, 0.03927, -0.03927)
ob_cone_063.lock_rotations_4d = False
ob_cone_063.empty_display_type = 'ARROWS'
ob_cone_063.color = (0.0, 0.0, 0.0, 1.0)
ob_cone_063.lineart.crease_threshold = 0.0
ob_cone_062.location = (0.0, 2.2e-23, -2.2e-23)
ob_cone_062.rotation_euler = (1.571, -0.0, 1.571)
ob_cone_062.scale = (0.03927, 0.03927, -0.03927)
ob_cone_062.lock_rotations_4d = False
ob_cone_062.empty_display_type = 'ARROWS'
ob_cone_062.color = (0.0, 0.0, 0.0, 1.0)
ob_cone_062.lineart.crease_threshold = 0.0
ob_cone_061.location = (1.408e-24, 0.0, -1.868e-31)
ob_cone_061.rotation_euler = (1.571, -0.0, 1.571)
ob_cone_061.scale = (0.03927, 0.03927, -0.03927)
ob_cone_061.lock_rotations_4d = False
ob_cone_061.empty_display_type = 'ARROWS'
ob_cone_061.color = (0.0, 0.0, 0.0, 1.0)
ob_cone_061.lineart.crease_threshold = 0.0
ob_cone_060.location = (0.0, 0.0, 0.0)
ob_cone_060.rotation_euler = (1.571, -0.0, 1.571)
ob_cone_060.scale = (0.03927, 0.03927, -0.03927)
ob_cone_060.lock_rotations_4d = False
ob_cone_060.empty_display_type = 'ARROWS'
ob_cone_060.color = (0.0, 0.0, 0.0, 1.0)
ob_cone_060.lineart.crease_threshold = 0.0
ob_cone_059.location = (0.0, -5.551e-17, -2.2e-23)
ob_cone_059.rotation_euler = (1.571, -0.0, 1.571)
ob_cone_059.scale = (0.03927, 0.03927, -0.03927)
ob_cone_059.lock_rotations_4d = False
ob_cone_059.empty_display_type = 'ARROWS'
ob_cone_059.color = (0.0, 0.0, 0.0, 1.0)
ob_cone_059.lineart.crease_threshold = 0.0
ob_cone_058.location = (-1.408e-24, -1.294e-31, 0.0)
ob_cone_058.rotation_euler = (1.571, -0.0, 1.571)
ob_cone_058.scale = (0.03927, 0.03927, -0.03927)
ob_cone_058.lock_rotations_4d = False
ob_cone_058.empty_display_type = 'ARROWS'
ob_cone_058.color = (0.0, 0.0, 0.0, 1.0)
ob_cone_058.lineart.crease_threshold = 0.0
ob_cone_057.location = (0.0, 2.378e-23, 0.0)
ob_cone_057.rotation_euler = (1.571, -0.0, 1.571)
ob_cone_057.scale = (0.03927, 0.03927, -0.03927)
ob_cone_057.lock_rotations_4d = False
ob_cone_057.empty_display_type = 'ARROWS'
ob_cone_057.color = (0.0, 0.0, 0.0, 1.0)
ob_cone_057.lineart.crease_threshold = 0.0
ob_cone_056.location = (1.408e-24, 0.0, -1.868e-31)
ob_cone_056.rotation_euler = (1.571, -0.0, 1.571)
ob_cone_056.scale = (0.03927, 0.03927, -0.03927)
ob_cone_056.lock_rotations_4d = False
ob_cone_056.empty_display_type = 'ARROWS'
ob_cone_056.color = (0.0, 0.0, 0.0, 1.0)
ob_cone_056.lineart.crease_threshold = 0.0
ob_cone_055.location = (0.0, 2.2e-23, -2.2e-23)
ob_cone_055.rotation_euler = (1.571, -0.0, 1.571)
ob_cone_055.scale = (0.03927, 0.03927, -0.03927)
ob_cone_055.lock_rotations_4d = False
ob_cone_055.empty_display_type = 'ARROWS'
ob_cone_055.color = (0.0, 0.0, 0.0, 1.0)
ob_cone_055.lineart.crease_threshold = 0.0
ob_cone_054.location = (-1.408e-24, -1.294e-31, 0.0)
ob_cone_054.rotation_euler = (1.571, -0.0, 1.571)
ob_cone_054.scale = (0.03927, 0.03927, -0.03927)
ob_cone_054.lock_rotations_4d = False
ob_cone_054.empty_display_type = 'ARROWS'
ob_cone_054.color = (0.0, 0.0, 0.0, 1.0)
ob_cone_054.lineart.crease_threshold = 0.0
ob_cone_053.location = (0.0, 2.2e-23, -2.2e-23)
ob_cone_053.rotation_euler = (1.571, -0.0, 1.571)
ob_cone_053.scale = (0.03927, 0.03927, -0.03927)
ob_cone_053.lock_rotations_4d = False
ob_cone_053.empty_display_type = 'ARROWS'
ob_cone_053.color = (0.0, 0.0, 0.0, 1.0)
ob_cone_053.lineart.crease_threshold = 0.0
ob_cone_052.location = (0.0, 2.378e-23, 0.0)
ob_cone_052.rotation_euler = (1.571, -0.0, 1.571)
ob_cone_052.scale = (0.03927, 0.03927, -0.03927)
ob_cone_052.lock_rotations_4d = False
ob_cone_052.empty_display_type = 'ARROWS'
ob_cone_052.color = (0.0, 0.0, 0.0, 1.0)
ob_cone_052.lineart.crease_threshold = 0.0
ob_cone_051.location = (0.0, 2.2e-23, -2.2e-23)
ob_cone_051.rotation_euler = (1.571, -0.0, 1.571)
ob_cone_051.scale = (0.03927, 0.03927, -0.03927)
ob_cone_051.lock_rotations_4d = False
ob_cone_051.empty_display_type = 'ARROWS'
ob_cone_051.color = (0.0, 0.0, 0.0, 1.0)
ob_cone_051.lineart.crease_threshold = 0.0
ob_cone_050.location = (0.0, 2.2e-23, -2.2e-23)
ob_cone_050.rotation_euler = (1.571, -0.0, 1.571)
ob_cone_050.scale = (0.03927, 0.03927, -0.03927)
ob_cone_050.lock_rotations_4d = False
ob_cone_050.empty_display_type = 'ARROWS'
ob_cone_050.color = (0.0, 0.0, 0.0, 1.0)
ob_cone_050.lineart.crease_threshold = 0.0
ob_cone_049.location = (1.408e-24, 0.0, -1.868e-31)
ob_cone_049.rotation_euler = (1.571, -0.0, 1.571)
ob_cone_049.scale = (0.03927, 0.03927, -0.03927)
ob_cone_049.lock_rotations_4d = False
ob_cone_049.empty_display_type = 'ARROWS'
ob_cone_049.color = (0.0, 0.0, 0.0, 1.0)
ob_cone_049.lineart.crease_threshold = 0.0
ob_cone_048.location = (1.408e-24, 0.0, -1.868e-31)
ob_cone_048.rotation_euler = (1.571, -0.0, 1.571)
ob_cone_048.scale = (0.03927, 0.03927, -0.03927)
ob_cone_048.lock_rotations_4d = False
ob_cone_048.empty_display_type = 'ARROWS'
ob_cone_048.color = (0.0, 0.0, 0.0, 1.0)
ob_cone_048.lineart.crease_threshold = 0.0
ob_cone_047.location = (0.0, 0.0, 0.0)
ob_cone_047.rotation_euler = (1.571, -0.0, 1.571)
ob_cone_047.scale = (0.03927, 0.03927, -0.03927)
ob_cone_047.lock_rotations_4d = False
ob_cone_047.empty_display_type = 'ARROWS'
ob_cone_047.color = (0.0, 0.0, 0.0, 1.0)
ob_cone_047.lineart.crease_threshold = 0.0
ob_cone_046.location = (0.0, 2.2e-23, -2.2e-23)
ob_cone_046.rotation_euler = (1.571, -0.0, 1.571)
ob_cone_046.scale = (0.03927, 0.03927, -0.03927)
ob_cone_046.lock_rotations_4d = False
ob_cone_046.empty_display_type = 'ARROWS'
ob_cone_046.color = (0.0, 0.0, 0.0, 1.0)
ob_cone_046.lineart.crease_threshold = 0.0
ob_cone_045.location = (0.0, 0.0, 0.0)
ob_cone_045.rotation_euler = (1.571, -0.0, 1.571)
ob_cone_045.scale = (0.03927, 0.03927, -0.03927)
ob_cone_045.lock_rotations_4d = False
ob_cone_045.empty_display_type = 'ARROWS'
ob_cone_045.color = (0.0, 0.0, 0.0, 1.0)
ob_cone_045.lineart.crease_threshold = 0.0
ob_cone_044.location = (0.0, -5.551e-17, 0.0)
ob_cone_044.rotation_euler = (1.571, -0.0, 1.571)
ob_cone_044.scale = (0.03927, 0.03927, -0.03927)
ob_cone_044.lock_rotations_4d = False
ob_cone_044.empty_display_type = 'ARROWS'
ob_cone_044.color = (0.0, 0.0, 0.0, 1.0)
ob_cone_044.lineart.crease_threshold = 0.0
ob_cone_043.location = (-1.408e-24, -1.294e-31, 0.0)
ob_cone_043.rotation_euler = (1.571, -0.0, 1.571)
ob_cone_043.scale = (0.03927, 0.03927, -0.03927)
ob_cone_043.lock_rotations_4d = False
ob_cone_043.empty_display_type = 'ARROWS'
ob_cone_043.color = (0.0, 0.0, 0.0, 1.0)
ob_cone_043.lineart.crease_threshold = 0.0
ob_cone_042.location = (-1.408e-24, -1.294e-31, 0.0)
ob_cone_042.rotation_euler = (1.571, -0.0, 1.571)
ob_cone_042.scale = (0.03927, 0.03927, -0.03927)
ob_cone_042.lock_rotations_4d = False
ob_cone_042.empty_display_type = 'ARROWS'
ob_cone_042.color = (0.0, 0.0, 0.0, 1.0)
ob_cone_042.lineart.crease_threshold = 0.0
ob_cone_041.location = (0.0, 2.556e-23, -1.11e-16)
ob_cone_041.rotation_euler = (1.571, -0.0, 1.571)
ob_cone_041.scale = (0.03927, 0.03927, -0.03927)
ob_cone_041.lock_rotations_4d = False
ob_cone_041.empty_display_type = 'ARROWS'
ob_cone_041.color = (0.0, 0.0, 0.0, 1.0)
ob_cone_041.lineart.crease_threshold = 0.0
ob_cone_040.location = (-1.408e-24, -1.294e-31, 0.0)
ob_cone_040.rotation_euler = (1.571, -0.0, 1.571)
ob_cone_040.scale = (0.03927, 0.03927, -0.03927)
ob_cone_040.lock_rotations_4d = False
ob_cone_040.empty_display_type = 'ARROWS'
ob_cone_040.color = (0.0, 0.0, 0.0, 1.0)
ob_cone_040.lineart.crease_threshold = 0.0
ob_cone_039.location = (-1.408e-24, -1.294e-31, 0.0)
ob_cone_039.rotation_euler = (1.571, -0.0, 1.571)
ob_cone_039.scale = (0.03927, 0.03927, -0.03927)
ob_cone_039.lock_rotations_4d = False
ob_cone_039.empty_display_type = 'ARROWS'
ob_cone_039.color = (0.0, 0.0, 0.0, 1.0)
ob_cone_039.lineart.crease_threshold = 0.0
ob_cone_038.location = (-1.408e-24, -1.294e-31, 0.0)
ob_cone_038.rotation_euler = (1.571, -0.0, 1.571)
ob_cone_038.scale = (0.03927, 0.03927, -0.03927)
ob_cone_038.lock_rotations_4d = False
ob_cone_038.empty_display_type = 'ARROWS'
ob_cone_038.color = (0.0, 0.0, 0.0, 1.0)
ob_cone_038.lineart.crease_threshold = 0.0
ob_cone_031.location = (0.0, 2.2e-23, -2.2e-23)
ob_cone_031.rotation_euler = (1.571, -0.0, 1.571)
ob_cone_031.scale = (0.03927, 0.03927, -0.03927)
ob_cone_031.lock_rotations_4d = False
ob_cone_031.empty_display_type = 'ARROWS'
ob_cone_031.color = (0.0, 0.0, 0.0, 1.0)
ob_cone_031.lineart.crease_threshold = 0.0
ob_cone_030.location = (0.0, -5.551e-17, 0.0)
ob_cone_030.rotation_euler = (1.571, -0.0, 1.571)
ob_cone_030.scale = (0.03927, 0.03927, -0.03927)
ob_cone_030.lock_rotations_4d = False
ob_cone_030.empty_display_type = 'ARROWS'
ob_cone_030.color = (0.0, 0.0, 0.0, 1.0)
ob_cone_030.lineart.crease_threshold = 0.0
ob_cone_029.location = (0.0, 0.0, 0.0)
ob_cone_029.rotation_euler = (1.571, -0.0, 1.571)
ob_cone_029.scale = (0.03927, 0.03927, -0.03927)
ob_cone_029.lock_rotations_4d = False
ob_cone_029.empty_display_type = 'ARROWS'
ob_cone_029.color = (0.0, 0.0, 0.0, 1.0)
ob_cone_029.lineart.crease_threshold = 0.0
ob_cube_002.location = (0.0, 0.0, 0.0)
ob_cube_002.scale = (-1.0, 1.0, 1.0)
ob_cube_002.lock_rotations_4d = False
ob_cube_002.empty_display_type = 'ARROWS'
ob_cube_002.color = (0.0, 0.0, 0.0, 1.0)
ob_cube_002.lineart.crease_threshold = 0.0
ob_plane_008.location = (0.0, 0.0, 0.0)
ob_plane_008.rotation_euler = (1.571, -0.0, -0.0)
ob_plane_008.scale = (-1.0, 1.0, 1.0)
ob_plane_008.lock_rotations_4d = False
ob_plane_008.empty_display_type = 'ARROWS'
ob_plane_008.color = (0.0, 0.0, 0.0, 1.0)
ob_plane_008.lineart.crease_threshold = 0.0
ob_plane_006.location = (0.0, 0.0, 0.0)
ob_plane_006.rotation_euler = (1.571, -0.0, -0.0)
ob_plane_006.scale = (-1.0, 1.0, 1.0)
ob_plane_006.lock_rotations_4d = False
ob_plane_006.empty_display_type = 'ARROWS'
ob_plane_006.color = (0.0, 0.0, 0.0, 1.0)
ob_plane_006.lineart.crease_threshold = 0.0
ob_plane_015.location = (0.0, 0.0, 0.0)
ob_plane_015.rotation_euler = (1.571, -0.0, -0.0)
ob_plane_015.scale = (-1.0, 1.0, 1.0)
ob_plane_015.lock_rotations_4d = False
ob_plane_015.empty_display_type = 'ARROWS'
ob_plane_015.color = (0.0, 0.0, 0.0, 1.0)
ob_plane_015.lineart.crease_threshold = 0.0
ob_plane_014.location = (0.0, 0.0, 0.0)
ob_plane_014.rotation_euler = (1.571, -0.0, -0.0)
ob_plane_014.scale = (-1.0, 1.0, 1.0)
ob_plane_014.lock_rotations_4d = False
ob_plane_014.empty_display_type = 'ARROWS'
ob_plane_014.color = (0.0, 0.0, 0.0, 1.0)
ob_plane_014.lineart.crease_threshold = 0.0
ob_plane_013.location = (0.0, 0.0, 0.0)
ob_plane_013.rotation_euler = (1.571, -0.0, -0.0)
ob_plane_013.scale = (-1.0, 1.0, 1.0)
ob_plane_013.lock_rotations_4d = False
ob_plane_013.empty_display_type = 'ARROWS'
ob_plane_013.color = (0.0, 0.0, 0.0, 1.0)
ob_plane_013.lineart.crease_threshold = 0.0
ob_plane_004.location = (0.0, 0.0, 0.0)
ob_plane_004.scale = (-1.0, 1.0, 1.0)
ob_plane_004.lock_rotations_4d = False
ob_plane_004.empty_display_type = 'ARROWS'
ob_plane_004.color = (0.0, 0.0, 0.0, 1.0)
ob_plane_004.lineart.crease_threshold = 0.0
ob_plane_003.location = (0.0, 0.0, 0.0)
ob_plane_003.scale = (-1.0, 1.0, 1.0)
ob_plane_003.lock_rotations_4d = False
ob_plane_003.empty_display_type = 'ARROWS'
ob_plane_003.color = (0.0, 0.0, 0.0, 1.0)
ob_plane_003.lineart.crease_threshold = 0.0
ob_plane_001.location = (0.0, 0.0, 0.0)
ob_plane_001.scale = (-1.0, 1.0, 1.0)
ob_plane_001.lock_rotations_4d = False
ob_plane_001.empty_display_type = 'ARROWS'
ob_plane_001.color = (0.0, 0.0, 0.0, 1.0)
ob_plane_001.lineart.crease_threshold = 0.0
ob_plane.location = (-0.005463, 0.008394, 0.01116)
ob_plane.lock_rotations_4d = False
ob_plane.empty_display_type = 'ARROWS'
ob_plane.color = (0.0, 0.0, 0.0, 1.0)
ob_plane.lineart.crease_threshold = 0.0
ob_camera.location = (10.0, -10.0, 11.6)
ob_camera.rotation_euler = (1.047, 0.0, 0.7854)
ob_camera.lock_rotations_4d = False
ob_camera.empty_display_type = 'ARROWS'
ob_camera.color = (0.0, 0.0, 0.0, 1.0)
ob_camera.lineart.crease_threshold = 0.0
ob_sphere.location = (-0.02993, 0.1261, 0.07312)
ob_sphere.rotation_euler = (1.571, -0.0, 1.571)
ob_sphere.lock_rotations_4d = False
ob_sphere.empty_display_type = 'ARROWS'
ob_sphere.color = (0.0, 0.0, 0.0, 1.0)
ob_sphere.show_instancer_for_render = False
ob_sphere.instance_type = 'VERTS'
ob_sphere.use_instance_vertices_rotation = True
ob_sphere.lineart.crease_threshold = 0.0
ob_lamp_001.parent = ob_sphere
ob_lamp_001.matrix_parent_inverse = Matrix(((-4.371e-08, 1.0, -2.118e-22, -0.1261), (4.371e-08, 1.911e-15, 1.0, -0.07312), (1.0, 4.371e-08, -4.371e-08, 0.02993), (0.0, 0.0, 0.0, 1.0)))
ob_lamp_001.location = (-0.02993, 0.1261, 0.07312)
ob_lamp_001.rotation_euler = (1.571, -0.0, 1.571)
ob_lamp_001.lock_rotations_4d = False
ob_lamp_001.empty_display_type = 'ARROWS'
ob_lamp_001.color = (0.0, 0.0, 0.0, 1.0)
ob_lamp_001.lineart.crease_threshold = 0.0

# ---- collection membership
col_collection_1.objects.link(ob_cube_019)
col_collection_1.objects.link(ob_cube_018)
col_collection_1.objects.link(ob_cube_017)
col_collection_1.objects.link(ob_cube_016)
col_collection_1.objects.link(ob_cube_015)
col_collection_1.objects.link(ob_cube_014)
col_collection_1.objects.link(ob_cube_013)
col_collection_1.objects.link(ob_cube_012)
col_collection_1.objects.link(ob_plane_020)
col_collection_1.objects.link(ob_plane_019)
col_collection_1.objects.link(ob_plane_018)
col_collection_1.objects.link(ob_plane_017)
col_collection_1.objects.link(ob_cone_073)
col_collection_1.objects.link(ob_cone_072)
col_collection_1.objects.link(ob_cone_071)
col_collection_1.objects.link(ob_cone_070)
col_collection_1.objects.link(ob_cone_069)
col_collection_1.objects.link(ob_cone_068)
col_collection_1.objects.link(ob_cone_067)
col_collection_1.objects.link(ob_cone_066)
col_collection_1.objects.link(ob_cone_065)
col_collection_1.objects.link(ob_cone_064)
col_collection_1.objects.link(ob_cone_063)
col_collection_1.objects.link(ob_cone_062)
col_collection_1.objects.link(ob_cone_061)
col_collection_1.objects.link(ob_cone_060)
col_collection_1.objects.link(ob_cone_059)
col_collection_1.objects.link(ob_cone_058)
col_collection_1.objects.link(ob_cone_057)
col_collection_1.objects.link(ob_cone_056)
col_collection_1.objects.link(ob_cone_055)
col_collection_1.objects.link(ob_cone_054)
col_collection_1.objects.link(ob_cone_053)
col_collection_1.objects.link(ob_cone_052)
col_collection_1.objects.link(ob_cone_051)
col_collection_1.objects.link(ob_cone_050)
col_collection_1.objects.link(ob_cone_049)
col_collection_1.objects.link(ob_cone_048)
col_collection_1.objects.link(ob_cone_047)
col_collection_1.objects.link(ob_cone_046)
col_collection_1.objects.link(ob_cone_045)
col_collection_1.objects.link(ob_cone_044)
col_collection_1.objects.link(ob_cone_043)
col_collection_1.objects.link(ob_cone_042)
col_collection_1.objects.link(ob_cone_041)
col_collection_1.objects.link(ob_cone_040)
col_collection_1.objects.link(ob_cone_039)
col_collection_1.objects.link(ob_cone_038)
col_collection_1.objects.link(ob_cone_031)
col_collection_1.objects.link(ob_cone_030)
col_collection_1.objects.link(ob_cone_029)
col_collection_1.objects.link(ob_cube_002)
col_collection_1.objects.link(ob_plane_008)
col_collection_1.objects.link(ob_plane_006)
col_collection_1.objects.link(ob_plane_015)
col_collection_1.objects.link(ob_plane_014)
col_collection_1.objects.link(ob_plane_013)
col_collection_1.objects.link(ob_plane_004)
col_collection_1.objects.link(ob_plane_003)
col_collection_1.objects.link(ob_plane_001)
col_collection_1.objects.link(ob_plane)
col_collection_2.objects.link(ob_camera)
col_collection_3.objects.link(ob_sphere)
col_collection_3.objects.link(ob_lamp_001)

# ---- scene / render settings (as saved in the file)
scene.camera = ob_camera
scene.frame_start = 1; scene.frame_end = 250; scene.frame_set(1)
scene.render.engine = 'BLENDER_EEVEE_NEXT'
scene.render.image_settings.color_mode = 'RGB'
scene.render.image_settings.compression = 90
scene.render.resolution_x = 128
scene.render.resolution_y = 128
scene.render.pixel_aspect_x = 100.0
scene.render.pixel_aspect_y = 100.0
scene.render.fps = 25
scene.render.dither_intensity = 0.0
scene.render.use_compositing = False
scene.render.use_sequencer = False
scene.render.bake_bias = 0.0
scene.render.use_stamp_time = False
scene.render.use_stamp_date = False
scene.render.use_stamp_frame = False
scene.render.use_stamp_camera = False
scene.render.use_stamp_scene = False
scene.render.use_stamp_filename = False
scene.render.use_stamp_render_time = False
scene.render.stamp_font_size = 0
scene.cycles.use_denoising = False
scene.cycles.samples = 10
scene.cycles.sampling_pattern = 'TABULATED_SOBOL'
scene.cycles.light_sampling_threshold = 0.0
scene.cycles.use_adaptive_sampling = False
scene.cycles.use_light_tree = False
scene.cycles.blur_glossy = 0.0
scene.cycles.volume_bounces = 1
scene.cycles.pixel_filter_type = 'GAUSSIAN'
scene.cycles.sample_clamp_indirect = 0.0
scene.view_settings.view_transform = 'Raw'
bpy.context.view_layer.update()
